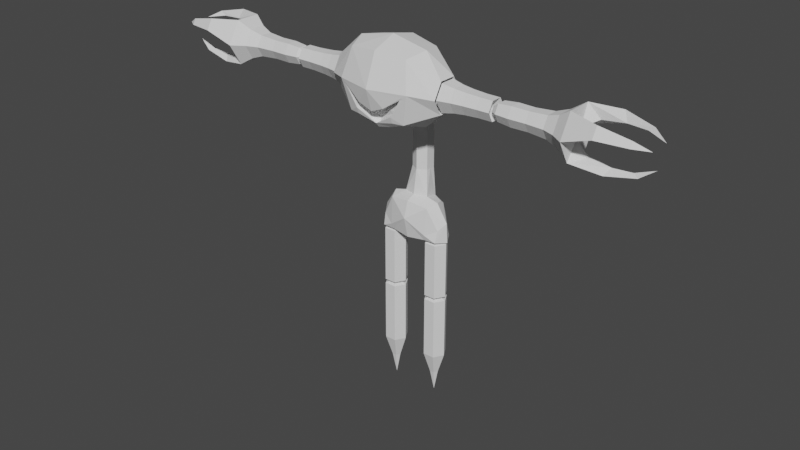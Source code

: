 # Source: Mossling.blend  (saved by Blender 3.5.10; exported with 4.5.12 LTS)
import bpy
from mathutils import Matrix  # noqa: F401  (used for matrix-valued properties, if any)

bpy.ops.wm.read_factory_settings(use_empty=True)
scene = bpy.context.scene
scene.name = 'Scene'

# ---- collections
col_collection = bpy.data.collections.new('Collection'); scene.collection.children.link(col_collection)
col_collection_2 = bpy.data.collections.new('Collection 2'); scene.collection.children.link(col_collection_2)

# ---- world
world_world = bpy.data.worlds.new('World'); scene.world = world_world
world_world.use_nodes = True; world_world.node_tree.nodes.clear()
_N = world_world.node_tree.nodes; _L = world_world.node_tree.links
n0 = _N.new('ShaderNodeOutputWorld'); n0.name = 'World Output'; n0.location = (300, 300)
n1 = _N.new('ShaderNodeBackground'); n1.name = 'Background'; n1.location = (10, 300)
n1.inputs[0].default_value = (0.05088, 0.05088, 0.05088, 1.0)
_L.new(n1.outputs[0], n0.inputs[0])
n0.is_active_output = True
world_world.color = (0.05088, 0.05088, 0.05088)
world_world.use_sun_shadow = False
world_world.sun_shadow_jitter_overblur = 0.0

# ---- lights
light_light = bpy.data.lights.new('Light', 'POINT')
light_light.transmission_factor = 0.0
light_light.energy = 1000.0
light_light.shadow_soft_size = 0.1
light_light.shadow_maximum_resolution = 0.006
light_light.use_absolute_resolution = True
light_light_001 = bpy.data.lights.new('Light.001', 'POINT')
light_light_001.transmission_factor = 0.0
light_light_001.energy = 1000.0
light_light_001.shadow_soft_size = 0.1
light_light_001.shadow_maximum_resolution = 0.006
light_light_001.use_absolute_resolution = True
light_light_002 = bpy.data.lights.new('Light.002', 'POINT')
light_light_002.transmission_factor = 0.0
light_light_002.energy = 1000.0
light_light_002.shadow_soft_size = 0.1
light_light_002.shadow_maximum_resolution = 0.006
light_light_002.use_absolute_resolution = True

# ---- meshes
me_mossling = bpy.data.meshes.new('Mossling')
me_mossling.from_pydata([(0.0, 0.6645, 0.009902), (7.34e-19, 0.6521, 0.05953), (0.0, 0.8226, 0.005851), (-1.716e-18, 0.8359, 0.06484), (0.0, 0.7455, 0.1468), (-8.207e-19, 0.8155, 0.1198), (0.0, 0.4732, 0.0009917), (0.0, 0.4621, -0.05463), (0.0, 0.721, -0.0458), (0.0, 0.6713, -0.05244), (0.0, 0.5277, -0.05244), (0.0, 0.5277, -0.007897), (0.0, 0.5518, -0.05244), (0.0, 0.5518, -0.007897), (0.0, 0.5756, -0.05244), (0.0, 0.5756, -0.007897), (0.0, 0.6114, -0.05244), (0.0, 0.6114, -0.007897), (0.0, 0.6492, -0.05244), (0.0, 0.6492, -0.0005485), (1.636e-19, 0.6688, 0.1186), (0.0, 0.697, 0.1315), (0.0, 0.6788, 0.1014), (0.0, 0.7055, 0.104), (0.08108, 0.6645, 0.06585), (0.06651, 0.679, 0.01663), (0.02186, 0.725, -0.0348), (0.01929, 0.6713, -0.0413), (0.01929, 0.6645, -0.01903), (0.06651, 0.8121, 0.01663), (0.08108, 0.8189, 0.06484), (0.03064, 0.6653, 0.1093), (0.06651, 0.679, 0.1151), (0.08108, 0.7455, 0.1259), (0.0302, 0.7094, 0.1329), (0.06651, 0.8084, 0.109), (0.04247, 0.6792, 0.1205), (0.08108, 0.7455, 0.005851), (0.04275, 0.6924, 0.1249), (0.02797, 0.4724, -0.00875), (0.02295, 0.4621, -0.04355), (0.1273, 0.7715, 0.03987), (0.1273, 0.738, 0.02049), (0.1273, 0.7715, 0.07862), (0.1273, 0.738, 0.098), (0.1273, 0.7044, 0.07862), (0.1273, 0.7044, 0.03987), (0.01929, 0.5277, -0.01903), (0.01929, 0.5277, -0.0413), (0.01929, 0.5518, -0.01903), (0.01929, 0.5518, -0.0413), (0.01929, 0.5756, -0.01903), (0.01929, 0.5756, -0.0413), (0.01929, 0.6114, -0.01903), (0.01929, 0.6114, -0.0413), (0.01929, 0.6492, -0.01903), (0.01929, 0.6492, -0.0413), (0.01929, 0.5756, -0.03017), (0.01929, 0.6492, -0.03017), (0.01929, 0.5277, -0.03017), (0.07091, 0.7392, 0.1273), (0.07342, 0.7355, 0.1257), (0.06587, 0.7328, 0.1266), (0.0402, 0.714, 0.1129), (0.06237, 0.7281, 0.1184), (0.04578, 0.6991, 0.1162), (-8.463e-11, 0.7023, 0.1311), (-8.463e-11, 0.7088, 0.1037), (0.0302, 0.7147, 0.1326), (0.06587, 0.7367, 0.1262), (0.0402, 0.7173, 0.1126), (0.06237, 0.7314, 0.118), (6.548e-11, 0.6659, 0.1069), (0.04275, 0.6928, 0.119), (-8.229e-19, 0.6638, 0.1131), (1.39e-19, 0.6589, 0.1101), (0.1073, 0.738, 0.05925), (0.1148, 0.738, 0.09069), (0.1148, 0.7652, 0.04352), (0.1148, 0.7107, 0.04352), (0.1148, 0.738, 0.0278), (0.1148, 0.7652, 0.07497), (0.1148, 0.7107, 0.07497)], [], [(38, 32, 61), (23, 63, 70, 67), (64, 62, 69, 71), (25, 26, 37), (0, 28, 25), (2, 26, 8), (29, 26, 2), (37, 26, 29), (36, 31, 32), (36, 32, 38), (27, 25, 28), (45, 24, 46), (35, 43, 30), (35, 33, 44), (29, 30, 41), (32, 24, 45), (25, 46, 24), (29, 42, 37), (44, 43, 35), (41, 30, 43), (26, 25, 27), (41, 42, 29), (37, 42, 46), (37, 46, 25), (44, 33, 45), (33, 32, 45), (39, 40, 59), (48, 59, 40), (39, 59, 47), (48, 50, 59), (49, 59, 50), (47, 59, 49), (49, 50, 57), (54, 53, 57), (54, 58, 53), (28, 58, 27), (54, 56, 58), (58, 55, 53), (58, 28, 55), (27, 58, 56), (55, 28, 19), (28, 0, 19), (0, 25, 1), (31, 1, 32), (1, 24, 32), (25, 24, 1), (17, 53, 19), (19, 53, 55), (53, 17, 15), (15, 51, 53), (15, 49, 51), (13, 49, 15), (49, 13, 11), (47, 49, 11), (11, 39, 47), (6, 39, 11), (57, 53, 51), (57, 51, 49), (52, 54, 57), (52, 57, 50), (8, 26, 9), (27, 9, 26), (27, 56, 9), (56, 18, 9), (18, 56, 16), (54, 16, 56), (16, 54, 52), (52, 14, 16), (52, 12, 14), (50, 12, 52), (12, 50, 48), (10, 12, 48), (10, 48, 7), (40, 7, 48), (30, 29, 3), (3, 29, 2), (5, 35, 3), (30, 3, 35), (5, 4, 35), (33, 35, 4), (33, 61, 32), (36, 20, 31), (38, 20, 36), (60, 61, 33), (60, 34, 62), (60, 62, 61), (61, 62, 38), (34, 4, 21), (62, 34, 68, 69), (64, 63, 65), (63, 64, 71, 70), (63, 23, 65), (65, 23, 22), (71, 68, 70), (69, 68, 71), (67, 70, 66), (68, 66, 70), (34, 21, 66, 68), (65, 73, 64), (22, 72, 65), (38, 62, 64, 73), (73, 65, 72), (20, 75, 31), (72, 74, 73), (74, 20, 73), (38, 73, 20), (31, 75, 1), (33, 4, 60), (34, 60, 4), (76, 82, 79), (80, 76, 79), (80, 78, 76), (81, 76, 78), (81, 77, 76), (82, 76, 77), (82, 77, 45), (44, 45, 77), (44, 77, 81), (44, 81, 43), (81, 78, 43), (43, 78, 41), (78, 80, 41), (41, 80, 42), (80, 79, 42), (46, 42, 79), (79, 82, 46), (46, 82, 45)])
_uv = me_mossling.uv_layers.new(name='UVMap')
_uv.uv.foreach_set('vector', [0.9098, 0.9674, 0.4756, 0.7255, 0.4557, 0.849, 0.0, 0.0, 0.4392, 0.3772, 0.4392, 0.3772, 0.0, 0.0, 0.0, 0.0, 0.0, 0.0, 0.0, 0.0, 0.0, 0.0, 0.453, 0.8038, 0.453, 0.7108, 0.3865, 0.763, 0.9628, 0.09994, 0.9358, 0.1224, 0.9628, 0.1779, 0.4154, 0.4391, 0.9422, 0.6381, 0.9422, 0.6629, 0.3416, 0.4644, 0.4154, 0.5654, 0.4154, 0.4391, 0.7512, 0.4309, 0.8031, 0.4977, 0.8031, 0.3726, 0.4821, 0.303, 0.4961, 0.3228, 0.4961, 0.2788, 0.4755, 0.6977, 0.4756, 0.7255, 0.4944, 0.6966, 0.1667, 1.0, 0.9628, 0.1779, 0.3333, 1.0, 0.0, 0.0, 0.5667, 0.7611, 0.0, 0.0, 0.01956, 0.6585, 0.0, 0.0, 0.07917, 0.6681, 0.0, 0.0, 0.09893, 0.4748, 0.0, 0.0, 0.0, 0.0, 0.1742, 0.5705, 0.0, 0.0, 0.4756, 0.7255, 0.8386, 0.6901, 0.0, 0.0, 0.5829, 0.7029, 0.0, 0.0, 0.5667, 0.7611, 0.1146, 0.5801, 0.0, 0.0, 0.7512, 0.4309, -8.941e-08, 0.5, 0.1667, 0.5, 0.01956, 0.6585, 0.0, 0.0, 0.07917, 0.6681, 0.0, 0.0, 0.453, 0.7108, 0.453, 0.8038, 0.1667, 1.0, 0.3333, 0.5, 0.5, 0.5, 0.1146, 0.5801, 0.7512, 0.4309, 0.5, 0.5, 0.6667, 0.5, 0.7512, 0.4309, 0.6667, 0.5, 0.5829, 0.7029, 1.0, 0.5, 0.09893, 0.4748, 0.8333, 0.5, 0.09893, 0.4748, 0.4756, 0.7255, 0.8333, 0.5, 0.0, 0.0, 0.0, 0.0, 0.0, 0.0, 0.0, 0.0, 0.0, 0.0, 0.0, 0.0, 0.0, 0.0, 0.0, 0.0, 0.0, 0.0, 0.0, 0.0, 0.0, 0.0, 0.0, 0.0, 0.0, 0.0, 0.0, 0.0, 0.0, 0.0, 0.0, 0.0, 0.0, 0.0, 0.0, 0.0, 0.0, 0.0, 0.0, 0.0, 0.0, 0.0, 0.0, 0.0, 0.0, 0.0, 0.0, 0.0, 0.0, 0.0, 0.0, 0.0, 0.0, 0.0, 0.3333, 1.0, 0.0, 0.0, 0.1667, 1.0, 0.0, 0.0, 0.0, 0.0, 0.0, 0.0, 0.0, 0.0, 0.0, 0.0, 0.0, 0.0, 0.0, 0.0, 0.3333, 1.0, 0.0, 0.0, 0.1667, 1.0, 0.0, 0.0, 0.0, 0.0, 0.0, 0.0, 0.3333, 1.0, 0.0, 0.0, 0.3333, 1.0, 0.9628, 0.09994, 0.0, 0.0, 0.9628, 0.09994, 0.9628, 0.1779, 0.0, 0.0, 0.4961, 0.3228, 0.8644, 0.3018, 0.4961, 0.2788, 0.8644, 0.3018, 0.8386, 0.6901, 0.4961, 0.2788, 0.9628, 0.1779, 0.8386, 0.6901, 0.0, 0.0, 0.0, 0.0, 0.0, 0.0, 0.0, 0.0, 0.0, 0.0, 0.0, 0.0, 0.0, 0.0, 0.0, 0.0, 0.0, 0.0, 0.0, 0.0, 0.0, 0.0, 0.0, 0.0, 0.0, 0.0, 0.0, 0.0, 0.0, 0.0, 0.0, 0.0, 0.0, 0.0, 0.0, 0.0, 0.0, 0.0, 0.0, 0.0, 0.0, 0.0, 0.0, 0.0, 0.0, 0.0, 0.0, 0.0, 0.0, 0.0, 0.0, 0.0, 0.0, 0.0, 0.0, 0.0, 0.0, 0.0, 0.0, 0.0, 0.0, 0.0, 0.0, 0.0, 0.0, 0.0, 0.0, 0.0, 0.0, 0.0, 0.0, 0.0, 0.0, 0.0, 0.0, 0.0, 0.0, 0.0, 0.0, 0.0, 0.0, 0.0, 0.0, 0.0, 0.0, 0.0, 0.9422, 0.6629, 0.9422, 0.6381, 0.0, 0.0, 0.1667, 1.0, 0.0, 0.0, 0.9422, 0.6381, 0.1667, 1.0, 0.0, 0.0, 0.0, 0.0, 0.0, 0.0, 0.0, 0.0, 0.0, 0.0, 0.0, 0.0, 0.0, 0.0, 0.0, 0.0, 0.0, 0.0, 0.0, 0.0, 0.0, 0.0, 0.0, 0.0, 0.0, 0.0, 0.0, 0.0, 0.0, 0.0, 0.0, 0.0, 0.0, 0.0, 0.0, 0.0, 0.0, 0.0, 0.0, 0.0, 0.0, 0.0, 0.0, 0.0, 0.0, 0.0, 0.0, 0.0, 0.0, 0.0, 0.0, 0.0, 0.0, 0.0, 0.0, 0.0, 0.0, 0.0, 0.0, 0.0, 0.0, 0.0, 0.0, 0.0, 0.0, 0.0, 0.0, 0.0, 0.0, 0.0, 0.1742, 0.5705, 0.0, 0.0, 0.0, 0.0, 0.0, 0.0, 0.0, 0.0, 0.4154, 0.4391, 0.0, 0.0, 0.0, 0.0, 0.0, 0.0, 0.07917, 0.6681, 0.0, 0.0, 0.01956, 0.6585, 0.0, 0.0, 0.0, 0.0, 0.0, 0.0, 0.09893, 0.4748, 0.0, 0.0, 0.0, 0.0, 0.09893, 0.4748, 0.4557, 0.849, 0.4756, 0.7255, 0.4821, 0.303, 0.4148, 0.2711, 0.332, 0.2735, 0.4944, 0.6966, 0.4148, 0.2711, 0.4821, 0.303, 0.343, 0.7047, 0.4557, 0.849, 0.09893, 0.4748, 0.343, 0.7047, 0.4392, 0.3772, 0.0, 0.0, 0.343, 0.7047, 0.0, 0.0, 0.4557, 0.849, 0.4557, 0.849, 0.0, 0.0, 0.9098, 0.9674, 0.4392, 0.3772, 0.4911, 0.3847, 0.0, 0.0, 0.0, 0.0, 0.4392, 0.3772, 0.4392, 0.3772, 0.0, 0.0, 0.0, 0.0, 0.4392, 0.3772, 0.9098, 0.9674, 0.4392, 0.3772, 0.0, 0.0, 0.0, 0.0, 0.4392, 0.3772, 0.4392, 0.3772, 0.0, 0.0, 0.9098, 0.9674, 0.9098, 0.9674, 0.0, 0.0, 0.0, 0.0, 0.0, 0.0, 0.4392, 0.3772, 0.4392, 0.3772, 0.0, 0.0, 0.4392, 0.3772, 0.0, 0.0, 0.0, 0.0, 0.4392, 0.3772, 0.0, 0.0, 0.4392, 0.3772, 0.0, 0.0, 0.4392, 0.3772, 0.4392, 0.3772, 0.0, 0.0, 0.0, 0.0, 0.4392, 0.3772, 0.9098, 0.9674, 0.2811, 0.2989, -0.01542, -0.0164, 0.0, 0.0, 0.0, 0.0, 0.9098, 0.9674, 0.9098, 0.9674, 0.0, 0.0, 0.0, 0.0, 0.9098, 0.9674, 0.2811, 0.2989, 0.2811, 0.2989, 0.0, 0.0, 0.4148, 0.2711, 0.0, 0.0, 0.332, 0.2735, 0.0, 0.0, 0.0, 0.0, 0.2811, 0.2989, 0.0, 0.0, 0.0, 0.0, 0.2811, 0.2989, 0.9098, 0.9674, 0.9098, 0.9674, 0.0, 0.0, 0.332, 0.2735, 0.0, 0.0, 0.8644, 0.3018, 0.09893, 0.4748, 0.0, 0.0, 0.343, 0.7047, 0.4392, 0.3772, 0.343, 0.7047, 0.4911, 0.3847, 0.0, 0.0, 0.0, 0.0, 0.0, 0.0, 0.0, 0.0, 0.0, 0.0, 0.0, 0.0, 0.0, 0.0, 0.0, 0.0, 0.0, 0.0, 0.0, 0.0, 0.0, 0.0, 0.0, 0.0, 0.0, 0.0, 0.0, 0.0, 0.0, 0.0, 0.0, 0.0, 0.0, 0.0, 0.0, 0.0, 0.0, 0.0, 0.0, 0.0, 0.0, 0.0, 1.0, 0.5, 0.0, 0.0, 0.0, 0.0, 1.0, 0.5, 0.0, 0.0, 0.0, 0.0, 1.0, 0.5, 0.0, 0.0, 0.1667, 0.5, 0.0, 0.0, 0.0, 0.0, 0.1667, 0.5, 0.1667, 0.5, 0.0, 0.0, 0.0, 0.0, 0.0, 0.0, 0.0, 0.0, 0.0, 0.0, 0.0, 0.0, 0.0, 0.0, 0.5, 0.5, 0.0, 0.0, 0.0, 0.0, 0.5, 0.5, 0.6667, 0.5, 0.5, 0.5, 0.0, 0.0, 0.0, 0.0, 0.0, 0.0, 0.6667, 0.5, 0.6667, 0.5, 0.0, 0.0, 0.0, 0.0])
me_mossling.materials.append(None)
me_mossling.use_remesh_fix_poles = True
me_mossling.use_remesh_preserve_attributes = False
me_mossling.use_mirror_topology = True
me_mossling.update()
me_mossling_001 = bpy.data.meshes.new('Mossling.001')
me_mossling_001.from_pydata([(0.1273, 0.7676, 0.04212), (0.1273, 0.738, 0.02499), (0.1273, 0.7676, 0.07637), (0.1273, 0.738, 0.0935), (0.1273, 0.7083, 0.07637), (0.1273, 0.7083, 0.04212), (0.4118, 0.7386, 0.05925), (0.4118, 0.7386, 0.1155), (0.4118, 0.6899, 0.08739), (0.4118, 0.6899, 0.0311), (0.4118, 0.7386, 0.002954), (0.4118, 0.7874, 0.0311), (0.4118, 0.7874, 0.08739), (0.2507, 0.7202, 0.06953), (0.2507, 0.7558, 0.04896), (0.2507, 0.7558, 0.06953), (0.2507, 0.738, 0.03868), (0.2507, 0.738, 0.07982), (0.2507, 0.7202, 0.04896), (0.1782, 0.7158, 0.07203), (0.1782, 0.7601, 0.04646), (0.1782, 0.7601, 0.07203), (0.1782, 0.738, 0.03368), (0.1782, 0.7158, 0.04646), (0.1782, 0.738, 0.08481), (0.3582, 0.7381, 0.0857), (0.3582, 0.7151, 0.07247), (0.3582, 0.761, 0.04602), (0.3582, 0.761, 0.07247), (0.3582, 0.7381, 0.03279), (0.3582, 0.7151, 0.04602), (0.3845, 0.7382, 0.096), (0.3845, 0.7064, 0.07763), (0.3845, 0.77, 0.04087), (0.3845, 0.77, 0.07763), (0.3845, 0.7382, 0.02249), (0.3845, 0.7064, 0.04087), (0.3177, 0.7179, 0.07081), (0.3177, 0.758, 0.04769), (0.3177, 0.758, 0.07081), (0.3177, 0.738, 0.03613), (0.3177, 0.7179, 0.04769), (0.3177, 0.738, 0.08237), (0.2109, 0.738, 0.08301), (0.2109, 0.7174, 0.07113), (0.2109, 0.7585, 0.04736), (0.2109, 0.7585, 0.07113), (0.2109, 0.738, 0.03548), (0.2109, 0.7174, 0.04736), (0.1546, 0.7135, 0.0734), (0.1546, 0.7625, 0.04509), (0.1546, 0.7625, 0.0734), (0.1546, 0.738, 0.03094), (0.1546, 0.7135, 0.04509), (0.1546, 0.738, 0.08755), (0.2253, 0.738, 0.05925), (0.2804, 0.7174, 0.07113), (0.2804, 0.7585, 0.04736), (0.2804, 0.7585, 0.07113), (0.2804, 0.738, 0.03548), (0.2804, 0.7174, 0.04736), (0.2804, 0.738, 0.08301), (0.1546, 0.7135, 0.05925), (0.1546, 0.7625, 0.05925), (0.2507, 0.7558, 0.05925), (0.2507, 0.7202, 0.05925), (0.3845, 0.77, 0.05925), (0.3845, 0.7064, 0.05925), (0.3177, 0.7179, 0.05925), (0.3177, 0.758, 0.05925), (0.2109, 0.7174, 0.05925), (0.2109, 0.7585, 0.05925), (0.5383, 0.7569, 0.105), (0.5383, 0.6899, 0.06628), (0.5383, 0.6899, 0.05221), (0.5383, 0.7569, 0.01351), (0.5383, 0.7691, 0.02055), (0.5383, 0.7691, 0.09795), (0.5266, 0.7605, 0.02133), (0.5266, 0.7605, 0.09716), (0.5266, 0.6949, 0.05925), (0.4118, 0.7265, 0.05925), (0.4118, 0.7447, 0.04869), (0.4118, 0.7326, 0.0698), (0.4118, 0.7447, 0.0698), (0.4118, 0.7508, 0.05925), (0.4118, 0.7326, 0.04869), (0.4372, 0.7584, 0.02499), (0.4372, 0.6991, 0.05925), (0.4372, 0.7584, 0.0935), (0.5691, 0.711, 0.05925), (0.5691, 0.7525, 0.03529), (0.5691, 0.7525, 0.0832), (0.4751, 0.6786, 0.04585), (0.4751, 0.7599, 0.1195), (0.4751, 0.7831, 0.01236), (0.4751, 0.6786, 0.07264), (0.4751, 0.7599, -0.00104), (0.4751, 0.7831, 0.1061), (0.4846, 0.6923, 0.05925), (0.4846, 0.7618, 0.0191), (0.4846, 0.7618, 0.09939), (0.4751, 0.6786, 0.05925), (0.1148, 0.738, 0.05925), (0.2399, 0.738, 0.08301), (0.2399, 0.7174, 0.07113), (0.2399, 0.7174, 0.04736), (0.2399, 0.738, 0.03548), (0.2399, 0.7585, 0.04736), (0.2399, 0.7585, 0.07113), (0.233, 0.738, 0.07567), (0.233, 0.7237, 0.06746), (0.233, 0.7237, 0.05103), (0.233, 0.738, 0.04282), (0.233, 0.7522, 0.05103), (0.233, 0.7522, 0.06746), (0.2285, 0.738, 0.06932), (0.2285, 0.7292, 0.06428), (0.2285, 0.7292, 0.05421), (0.2285, 0.738, 0.04918), (0.2285, 0.7467, 0.05421), (0.2285, 0.7467, 0.06428), (0.2265, 0.738, 0.06294), (0.2265, 0.7348, 0.06109), (0.2265, 0.7348, 0.0574), (0.2265, 0.738, 0.05555), (0.2265, 0.7412, 0.0574), (0.2265, 0.7412, 0.06109), (0.2327, 0.738, 0.05925), (0.2425, 0.738, 0.07347), (0.2425, 0.7257, 0.06636), (0.2425, 0.7257, 0.05214), (0.2425, 0.738, 0.04503), (0.2425, 0.7503, 0.05214), (0.2425, 0.7503, 0.06636), (0.237, 0.738, 0.06796), (0.237, 0.7304, 0.0636), (0.237, 0.7304, 0.05489), (0.237, 0.738, 0.05053), (0.237, 0.7455, 0.05489), (0.237, 0.7455, 0.0636), (0.2344, 0.738, 0.06244), (0.2344, 0.7352, 0.06084), (0.2344, 0.7352, 0.05765), (0.2344, 0.738, 0.05605), (0.2344, 0.7407, 0.05765), (0.2344, 0.7407, 0.06084)], [(13, 18), (14, 15)], [(11, 85, 82), (85, 12, 84), (11, 12, 85), (5, 62, 4), (0, 2, 63), (51, 63, 2), (4, 62, 49), (53, 62, 5), (0, 63, 50), (49, 62, 19), (23, 19, 62), (53, 23, 62), (20, 63, 21), (50, 63, 20), (21, 63, 51), (71, 109, 108), (71, 20, 21), (46, 71, 21), (46, 109, 71), (20, 71, 45), (108, 45, 71), (48, 70, 23), (23, 70, 19), (19, 70, 44), (44, 70, 105), (106, 105, 70), (48, 106, 70), (15, 58, 64), (58, 57, 64), (14, 64, 57), (24, 43, 21), (21, 43, 46), (51, 54, 21), (54, 24, 21), (2, 54, 51), (3, 54, 2), (46, 43, 109), (43, 104, 109), (15, 17, 58), (17, 61, 58), (61, 42, 58), (58, 42, 39), (39, 42, 28), (42, 25, 28), (25, 31, 28), (28, 31, 34), (34, 31, 12), (7, 12, 31), (49, 54, 4), (4, 54, 3), (49, 19, 54), (54, 19, 24), (19, 43, 24), (44, 43, 19), (44, 105, 43), (43, 105, 104), (13, 56, 17), (17, 56, 61), (42, 61, 56), (37, 42, 56), (37, 26, 42), (42, 26, 25), (26, 31, 25), (32, 31, 26), (32, 8, 31), (7, 31, 8), (65, 60, 56), (13, 65, 56), (60, 65, 18), (56, 68, 37), (60, 68, 56), (68, 60, 41), (41, 30, 68), (30, 26, 68), (37, 68, 26), (30, 67, 26), (26, 67, 32), (36, 67, 30), (36, 9, 67), (8, 67, 9), (32, 67, 8), (50, 52, 0), (50, 20, 52), (20, 22, 52), (22, 20, 47), (45, 47, 20), (45, 108, 47), (47, 108, 107), (14, 57, 16), (16, 57, 59), (59, 57, 40), (38, 40, 57), (38, 27, 40), (27, 29, 40), (29, 27, 35), (33, 35, 27), (33, 11, 35), (10, 35, 11), (1, 0, 52), (5, 52, 53), (1, 52, 5), (22, 23, 52), (53, 52, 23), (23, 47, 48), (47, 23, 22), (48, 47, 106), (107, 106, 47), (18, 16, 60), (59, 60, 16), (59, 40, 60), (60, 40, 41), (41, 40, 30), (29, 30, 40), (29, 35, 30), (30, 35, 36), (36, 35, 9), (9, 35, 10), (39, 69, 58), (58, 69, 57), (57, 69, 38), (38, 69, 27), (28, 27, 69), (39, 28, 69), (66, 27, 28), (27, 66, 33), (34, 66, 28), (34, 12, 66), (11, 66, 12), (33, 66, 11), (80, 73, 90), (79, 77, 92), (73, 74, 90), (82, 85, 6), (85, 84, 6), (83, 6, 84), (81, 6, 83), (81, 86, 6), (82, 6, 86), (8, 81, 83), (84, 7, 83), (7, 8, 83), (9, 86, 81), (82, 86, 10), (10, 86, 9), (11, 82, 87), (12, 89, 84), (84, 89, 7), (73, 102, 74), (8, 9, 102), (82, 10, 87), (81, 88, 9), (8, 88, 81), (74, 80, 90), (76, 78, 91), (77, 72, 92), (78, 75, 91), (75, 76, 91), (72, 79, 92), (7, 101, 94), (89, 101, 7), (89, 12, 101), (98, 101, 12), (79, 101, 77), (77, 101, 98), (79, 72, 101), (94, 101, 72), (96, 99, 8), (88, 8, 99), (88, 99, 9), (9, 99, 93), (93, 99, 74), (80, 74, 99), (80, 99, 73), (96, 73, 99), (100, 76, 95), (11, 100, 95), (87, 100, 11), (76, 100, 78), (10, 97, 100), (87, 10, 100), (75, 100, 97), (75, 78, 100), (98, 12, 94), (12, 7, 94), (98, 94, 77), (94, 72, 77), (102, 96, 8), (102, 73, 96), (74, 102, 93), (102, 9, 93), (11, 95, 97), (10, 11, 97), (75, 97, 76), (76, 97, 95), (0, 103, 2), (0, 1, 103), (5, 103, 1), (5, 4, 103), (3, 103, 4), (2, 103, 3), (55, 122, 123), (55, 123, 124), (55, 124, 125), (55, 125, 126), (55, 126, 127), (55, 127, 122), (106, 112, 105), (112, 106, 113), (107, 113, 106), (113, 107, 114), (108, 114, 107), (114, 108, 115), (108, 109, 115), (115, 109, 110), (109, 104, 110), (111, 110, 104), (104, 105, 111), (111, 105, 112), (112, 118, 111), (118, 112, 119), (113, 119, 112), (119, 113, 120), (114, 120, 113), (120, 114, 121), (114, 115, 121), (121, 115, 116), (115, 110, 116), (117, 116, 110), (110, 111, 117), (117, 111, 118), (118, 124, 117), (124, 118, 125), (119, 125, 118), (125, 119, 126), (120, 126, 119), (126, 120, 127), (121, 127, 120), (127, 121, 122), (121, 116, 122), (123, 122, 116), (116, 117, 123), (123, 117, 124), (128, 142, 141), (128, 143, 142), (128, 144, 143), (128, 145, 144), (128, 146, 145), (128, 141, 146), (65, 13, 131), (131, 132, 18), (16, 18, 132), (132, 133, 16), (14, 16, 133), (133, 134, 14), (14, 134, 64), (134, 129, 15), (15, 129, 17), (130, 17, 129), (17, 130, 13), (130, 131, 13), (131, 130, 137), (137, 138, 131), (132, 131, 138), (138, 139, 132), (133, 132, 139), (139, 140, 133), (133, 140, 134), (140, 135, 134), (134, 135, 129), (136, 129, 135), (129, 136, 130), (136, 137, 130), (137, 136, 143), (143, 144, 137), (138, 137, 144), (144, 145, 138), (139, 138, 145), (145, 146, 139), (140, 139, 146), (146, 141, 140), (140, 141, 135), (142, 135, 141), (135, 142, 136), (142, 143, 136), (15, 64, 134), (18, 65, 131)])
_uv = me_mossling_001.uv_layers.new(name='UVMap')
_uv.uv.foreach_set('vector', [0.04215, 0.13, 0.0, 0.0, 0.0, 0.0, 0.0, 0.0, 0.0, 0.0, 0.0, 0.0, 0.04215, 0.13, 0.0, 0.0, 0.0, 0.0, 0.0, 0.0, 0.0, 0.0, 0.0, 0.0, 0.0, 0.0, 0.0, 0.0, 0.0, 0.0, 0.0, 0.0, 0.0, 0.0, 0.0, 0.0, 0.0, 0.0, 0.0, 0.0, 0.0, 0.0, 0.0, 0.0, 0.0, 0.0, 0.0, 0.0, 0.0, 0.0, 0.0, 0.0, 0.0, 0.0, 0.0, 0.0, 0.0, 0.0, 0.0, 0.0, 0.0, 0.0, 0.0, 0.0, 0.0, 0.0, 0.0, 0.0, 0.0, 0.0, 0.0, 0.0, 0.0, 0.0, 0.0, 0.0, 0.0, 0.0, 0.0, 0.0, 0.0, 0.0, 0.0, 0.0, 0.0, 0.0, 0.0, 0.0, 0.0, 0.0, 0.0, 0.0, 0.0, 0.0, 0.0, 0.0, 0.0, 0.0, 0.0, 0.0, 0.0, 0.0, 0.0, 0.0, 0.0, 0.0, 0.0, 0.0, 0.0, 0.0, 0.0, 0.0, 0.0, 0.0, 0.0, 0.0, 0.0, 0.0, 0.0, 0.0, 0.0, 0.0, 0.0, 0.0, 0.0, 0.0, 0.0, 0.0, 0.0, 0.0, 0.0, 0.0, 0.0, 0.0, 0.0, 0.0, 0.0, 0.0, 0.0, 0.0, 0.0, 0.0, 0.0, 0.0, 0.0, 0.0, 0.0, 0.0, 0.0, 0.0, 0.0, 0.0, 0.0, 0.0, 0.0, 0.0, 0.0, 0.0, 0.0, 0.0, 0.0, 0.0, 0.0, 0.0, 0.0, 0.0, 0.0, 0.0, 0.0, 0.0, 0.0, 0.0, 0.0, 0.0, 0.0, 0.0, 0.0, 0.0, 0.0, 0.0, 0.0, 0.0, 0.0, 0.0, 0.0, 0.0, 0.0, 0.0, 0.0, 0.0, 0.0, 0.0, 0.0, 0.0, 0.0, 0.0, 0.0, 0.0, 0.0, 0.0, 0.0, 0.0, 0.0, 0.0, 0.0, 0.0, 0.0, 0.0, 0.0, 0.0, -8.941e-08, 0.5, 0.0, 0.0, 0.0, 0.0, 0.0, 0.0, 0.0, 0.0, 0.0, 0.0, 0.0, 0.0, 0.0, 0.0, 0.0, 0.0, 0.0, 0.0, 0.0, 0.0, 0.0, 0.0, 0.0, 0.0, 0.0, 0.0, 0.0, 0.0, 0.0, 0.0, 0.0, 0.0, 0.0, 0.0, 0.0, 0.0, 0.0, 0.0, 0.0, 0.0, 0.0, 0.0, 0.0, 0.0, 0.0, 0.0, 0.0, 0.0, 0.0, 0.0, 0.0, 0.0, 0.0, 0.0, 0.0, 0.0, 0.0, 0.0, 0.0, 0.0, 0.0, 0.0, 0.0, 0.0, 0.0, 0.0, 0.0, 0.0, 0.0, 0.0, 0.25, 0.49, 0.0, 0.0, 0.0, 0.0, 0.0, 0.0, 0.0, 0.0, 0.0, 0.0, 0.0, 0.0, 0.0, 0.0, -8.941e-08, 0.5, 0.0, 0.0, 0.0, 0.0, 0.0, 0.0, 0.0, 0.0, 0.0, 0.0, 0.0, 0.0, 0.0, 0.0, 0.0, 0.0, 0.0, 0.0, 0.0, 0.0, 0.0, 0.0, 0.0, 0.0, 0.0, 0.0, 0.0, 0.0, 0.0, 0.0, 0.0, 0.0, 0.0, 0.0, 0.0, 0.0, 0.0, 0.0, 0.0, 0.0, 0.0, 0.0, 0.0, 0.0, 0.0, 0.0, 0.0, 0.0, 0.0, 0.0, 0.0, 0.0, 0.0, 0.0, 0.0, 0.0, 0.0, 0.0, 0.0, 0.0, 0.0, 0.0, 0.0, 0.0, 0.0, 0.0, 0.0, 0.0, 0.0, 0.0, 0.0, 0.0, 0.0, 0.0, 0.0, 0.0, 0.0, 0.0, 0.0, 0.0, 0.0, 0.0, 0.0, 0.0, 0.0, 0.0, 0.0, 0.0, 0.0, 0.0, 0.25, 0.49, 0.0, 0.0, 0.0, 0.0, 0.0, 0.0, 0.0, 0.0, 0.0, 0.0, 0.0, 0.0, 0.0, 0.0, 0.0, 0.0, 0.0, 0.0, 0.0, 0.0, 0.0, 0.0, 0.0, 0.0, 0.0, 0.0, 0.0, 0.0, 0.0, 0.0, 0.0, 0.0, 0.0, 0.0, 0.0, 0.0, 0.0, 0.0, 0.0, 0.0, 0.0, 0.0, 0.0, 0.0, 0.0, 0.0, 0.0, 0.0, 0.0, 0.0, 0.0, 0.0, 0.0, 0.0, 0.0, 0.0, 0.0, 0.0, 0.0, 0.0, 0.0, 0.0, 0.0, 0.0, 0.0, 0.0, 0.0, 0.0, 0.0, 0.0, 0.0, 0.0, 0.0, 0.0, 0.0, 0.0, 0.0, 0.0, 0.0, 0.0, 0.0, 0.0, 0.4578, 0.37, 0.0, 0.0, 0.0, 0.0, 0.0, 0.0, 0.0, 0.0, 0.4578, 0.37, 0.0, 0.0, 0.0, 0.0, 0.0, 0.0, 0.0, 0.0, 0.0, 0.0, 0.0, 0.0, 0.0, 0.0, 0.0, 0.0, 0.0, 0.0, 0.0, 0.0, 0.0, 0.0, 0.0, 0.0, 0.0, 0.0, 0.0, 0.0, 0.0, 0.0, 0.0, 0.0, 0.0, 0.0, 0.0, 0.0, 0.0, 0.0, 0.0, 0.0, 0.0, 0.0, 0.0, 0.0, 0.0, 0.0, 0.0, 0.0, 0.0, 0.0, 0.0, 0.0, 0.0, 0.0, 0.0, 0.0, 0.0, 0.0, 0.0, 0.0, 0.0, 0.0, 0.0, 0.0, 0.0, 0.0, 0.0, 0.0, 0.0, 0.0, 0.0, 0.0, 0.0, 0.0, 0.0, 0.0, 0.0, 0.0, 0.0, 0.0, 0.0, 0.0, 0.0, 0.0, 0.0, 0.0, 0.0, 0.0, 0.0, 0.0, 0.0, 0.0, 0.0, 0.0, 0.0, 0.0, 0.25, 0.01, 0.0, 0.0, 0.0, 0.0, 0.5, 0.5, 0.0, 0.0, 0.0, 0.0, 0.0, 0.0, 0.0, 0.0, 0.0, 0.0, 0.5, 0.5, 0.0, 0.0, 0.0, 0.0, 0.0, 0.0, 0.0, 0.0, 0.0, 0.0, 0.0, 0.0, 0.0, 0.0, 0.0, 0.0, 0.0, 0.0, 0.0, 0.0, 0.0, 0.0, 0.0, 0.0, 0.0, 0.0, 0.0, 0.0, 0.0, 0.0, 0.0, 0.0, 0.0, 0.0, 0.0, 0.0, 0.0, 0.0, 0.0, 0.0, 0.0, 0.0, 0.0, 0.0, 0.0, 0.0, 0.0, 0.0, 0.0, 0.0, 0.0, 0.0, 0.0, 0.0, 0.0, 0.0, 0.0, 0.0, 0.0, 0.0, 0.0, 0.0, 0.0, 0.0, 0.0, 0.0, 0.0, 0.0, 0.0, 0.0, 0.0, 0.0, 0.0, 0.0, 0.0, 0.0, 0.0, 0.0, 0.0, 0.0, 0.0, 0.0, 0.0, 0.0, 0.0, 0.0, 0.0, 0.0, 0.0, 0.0, 0.0, 0.0, 0.0, 0.0, 0.0, 0.0, 0.0, 0.0, 0.25, 0.01, 0.0, 0.0, 0.0, 0.0, 0.0, 0.0, 0.0, 0.0, 0.0, 0.0, 0.0, 0.0, 0.0, 0.0, 0.0, 0.0, 0.0, 0.0, 0.0, 0.0, 0.0, 0.0, 0.0, 0.0, 0.0, 0.0, 0.0, 0.0, 0.0, 0.0, 0.0, 0.0, 0.0, 0.0, 0.0, 0.0, 0.0, 0.0, 0.0, 0.0, 0.0, 0.0, 0.0, 0.0, 0.0, 0.0, 0.0, 0.0, 0.0, 0.0, 0.0, 0.0, 0.0, 0.0, 0.0, 0.0, 0.0, 0.0, 0.0, 0.0, 0.04215, 0.13, 0.0, 0.0, 0.0, 0.0, 0.0, 0.0, 0.0, 0.0, 0.04215, 0.13, 0.0, 0.0, 0.0, 0.0, 0.0, 0.0, 0.0, 0.0, 0.0, 0.0, 0.0, 0.0, 0.0, 0.0, 0.0, 0.0, 0.0, 0.0, 0.0, 0.0, 0.0, 0.0, 0.0, 0.0, 0.0, 0.0, 0.0, 0.0, 0.0, 0.0, 0.0, 0.0, 0.0, 0.0, 0.0, 0.0, 0.0, 0.0, 0.0, 0.0, 0.0, 0.0, 0.0, 0.0, 0.0, 0.0, 0.0, 0.0, 0.0, 0.0, 0.0, 0.0, 0.0, 0.0, 0.0, 0.0, 0.0, 0.0, 0.0, 0.0, 0.0, 0.0, 0.0, 0.0, 0.0, 0.0, 0.0, 0.0, 0.0, 0.0, 0.0, 0.0, 0.0, 0.0, 0.0, 0.0, 0.0, 0.0, 0.0, 0.0, 0.0, 0.0, 0.0, 0.0, 0.0, 0.0, 0.0, 0.0, 0.0, 0.0, 0.04215, 0.13, 0.0, 0.0, 0.0, 0.0, 0.0, 0.0, 0.0, 0.0, 0.0, 0.0, 0.0, 0.0, 0.0, 0.0, 0.0, 0.0, 0.0, 0.0, 0.0, 0.0, 0.0, 0.0, 0.0, 0.0, 0.0, 0.0, 0.0, 0.0, 0.0, 0.0, 0.0, 0.0, 0.0, 0.0, 0.0, 0.0, 0.0, 0.0, 0.0, 0.0, 0.0, 0.0, 0.0, 0.0, 0.0, 0.0, 0.0, 0.0, 0.0, 0.0, 0.0, 0.0, 0.0, 0.0, 0.0, 0.0, 0.0, 0.0, 0.0, 0.0, 0.0, 0.0, 0.0, 0.0, 0.0, 0.0, 0.0, 0.0, 0.0, 0.0, 0.0, 0.0, 0.0, 0.0, 0.0, 0.0, 0.0, 0.0, 0.0, 0.0, 0.0, 0.0, 0.0, 0.0, 0.0, 0.0, 0.0, 0.0, 0.0, 0.0, 0.0, 0.0, 0.0, 0.0, 0.0, 0.0, 0.0, 0.0, 0.0, 0.0, 0.0, 0.0, 0.0, 0.0, 0.0, 0.0, 0.0, 0.0, 0.0, 0.0, 0.0, 0.0, 0.0, 0.0, 0.0, 0.0, 0.0, 0.0, 0.0, 0.0, 0.0, 0.0, 0.0, 0.0, 0.0, 0.0, 0.0, 0.0, 0.0, 0.0, 0.0, 0.0, 0.0, 0.0, 0.0, 0.0, 0.0, 0.0, 0.0, 0.0, 0.0, 0.0, 0.0, 0.0, 0.0, 0.0, 0.0, 0.0, 0.0, 0.0, 0.0, 0.0, 0.0, 0.0, 0.0, 0.0, 0.0, 0.0, 0.0, 0.0, 0.0, 0.0, 0.0, 0.0, 0.0, 0.0, 0.0, 0.0, 0.0, 0.0, 0.0, 0.0, 0.0, 0.0, 0.0, 0.0, 0.0, 0.0, 0.0, 0.0, 0.0, 0.0, 0.02108, 0.065, 0.04215, 0.13, 0.0, 0.0, 0.02108, 0.065, 0.0, 0.0, 0.0, 0.0, 0.04215, 0.13, 0.0, 0.0, 0.0, 0.0, 0.0, 0.0, 0.0, 0.0, 0.0, 0.0, 0.0, 0.0, 0.0, 0.0, 0.0, 0.0, 0.0, 0.0, 0.0, 0.0, 0.0, 0.0, 0.0, 0.0, 0.0, 0.0, 0.0, 0.0, 0.0, 0.0, 0.0, 0.0, 0.0, 0.0, 0.0, 0.0, 0.0, 0.0, 0.0, 0.0, 0.0, 0.0, 0.0, 0.0, 0.0, 0.0, 0.0, 0.0, 0.0, 0.0, 0.0, 0.0, 0.0, 0.0, 0.0, 0.0, 0.0, 0.0, 0.0, 0.0, 0.0, 0.0, 0.0, 0.0, 0.0, 0.0, 0.0, 0.0, 0.0, 0.0, 0.0, 0.0, 0.0, 0.0, 0.0, 0.0, 0.0, 0.0, 0.04215, 0.13, 0.01581, 0.04875, 0.0, 0.0, 0.0, 0.0, 0.04215, 0.13, 0.0, 0.0, 0.0, 0.0, 0.0, 0.0, 0.0, 0.0, 0.0, 0.0, 0.005269, 0.01625, 0.02108, 0.065, 0.0, 0.0, 0.0, 0.0, 0.0, 0.0, 0.0, 0.0, 0.5, 0.5, 0.0, 0.0, 0.0, 0.0, 0.0, 0.0, 0.5, 0.5, 0.0, 0.0, 0.0, 0.0, 0.0, 0.0, -8.941e-08, 0.5, 0.0, 0.0, 0.0, 0.0, 0.0, 0.0, 0.0, 0.0, -8.941e-08, 0.5, 0.0, 0.0, 0.0, 0.0, 0.0, 0.0, 0.0, 0.0, 0.0, 0.0, 0.0, 0.0, 0.0, 0.0, 0.0, 0.0, 0.0, 0.0, 0.0, 0.0, 0.0, 0.0, 0.0, 0.0, 0.0, 0.0, 0.0, 0.0, 0.0, 0.0, 0.0, 0.0, 0.0, 0.0, 0.0, 0.0, 0.0, 0.0, 0.0, 0.0, 0.0, 0.0, 0.0, 0.0, 0.0, 0.0, 0.0, 0.0, 0.0, 0.0, 0.0, 0.0, 0.0, 0.0, 0.0, 0.0, 0.0, 0.0, 0.0, 0.0, 0.0, 0.0, 0.0, 0.0, 0.0, 0.0, 0.0, 0.0, 0.0, 0.0, 0.0, 0.0, 0.0, 0.0, 0.0, 0.0, 0.0, 0.0, 0.0, 0.0, 0.0, 0.0, 0.0, 0.0, 0.0, 0.0, 0.0, 0.0, 0.0, 0.0, 0.0, 0.0, 0.0, 0.0, 0.0, 0.0, 0.0, 0.0, 0.0, 0.0, 0.0, 0.0, 0.0, 0.0, 0.0, 0.0, 0.0, 0.0, 0.0, 0.0, 0.0, 0.0, 0.0, 0.0, 0.0, 0.0, 0.0, 0.0, 0.0, 0.0, 0.0, 0.0, 0.0, 0.0, 0.0, 0.0, 0.0, 0.0, 0.0, 0.0, 0.0, 0.0, 0.0, 0.0, 0.0, 0.0, 0.0, 0.0, 0.0, 0.0, 0.0, 0.0, 0.0, 0.0, 0.0, 0.0, 0.0, 0.0, 0.0, 0.0, 0.0, 0.0, 0.0, 0.0, 0.0, 0.0, 0.0, 0.0, 0.0, 0.0, 0.0, 0.0, 0.0, 0.0, 0.0, 0.0, 0.0, 0.0, 0.0, 0.0, 0.0, 0.0, 0.0, 0.0, 0.0, 0.0, 0.0, 0.0, 0.0, 0.0, 0.0, 0.0, 0.0, 0.0, 0.0, 0.0, 0.0, 0.0, 0.0, 0.0, 0.0, 0.0, 0.0, 0.0, 0.0, 0.0, 0.0, 0.0, 0.0, 0.0, 0.0, 0.0, 0.0, 0.0, 0.0, 0.0, 0.0, 0.0, 0.0, 0.0, 0.0, 0.0, 0.0, 0.0, 0.0, 0.0, 0.0, 0.0, 0.0, 0.0, 0.0, 0.0, 0.0, 0.0, 0.0, 0.0, 0.0, 0.0, 0.0, 0.0, 0.0, 0.0, 0.0, 0.0, 0.0, 0.0, 0.0, 0.0, 0.0, 0.0, 0.0, 0.0, 0.0, 0.0, 0.0, 0.0, 0.0, 0.0, 0.0, 0.0, 0.0, 0.0, 0.0, 0.0, 0.0, 0.0, 0.0, 0.0, 0.0, 0.0, 0.0, 0.0, 0.0, 0.0, 0.0, 0.0, 0.0, 0.0, 0.0, 0.0, 0.0, 0.0, 0.0, 0.0, 0.0, 0.0, 0.0, 0.0, 0.0, 0.0, 0.0, 0.0, 0.0, 0.0, 0.0, 0.0, 0.0, 0.0, 0.0, 0.0, 0.0, 0.0, 0.0, 0.0, 0.0, 0.0, 0.0, 0.0, 0.0, 0.0, 0.0, 0.0, 0.0, 0.0, 0.0, 0.0, 0.0, 0.0, 0.0, 0.0, 0.0, 0.0, 0.0, 0.0, 0.0, 0.0, 0.0, 0.0, 0.0, 0.0, 0.0, 0.0, 0.0, 0.0, 0.0, 0.0, 0.0, 0.0, 0.0, 0.0, 0.0, 0.0, 0.0, 0.0, 0.0, 0.0, 0.0, 0.0, 0.0, 0.0, 0.0, 0.0, 0.0, 0.0, 0.0, 0.0, 0.0, 0.0, 0.0, 0.0, 0.0, 0.0, 0.0, 0.0, 0.0, 0.0, 0.0, 0.0, 0.0, 0.0, 0.0, 0.0, 0.0, 0.0, 0.0, 0.0, 0.0, 0.0, 0.0, 0.0, 0.0, 0.0, 0.0, 0.0, 0.0, 0.0, 0.0, 0.0, 0.0, 0.0, 0.0, 0.0, 0.0, 0.0, 0.0, 0.0, 0.0, 0.0, 0.0, 0.0, 0.0, 0.0, 0.0, 0.0, 0.0, 0.0, 0.0, 0.0, 0.0, 0.0, 0.0, 0.0, 0.0, 0.0, 0.0, 0.0, 0.0, 0.0, 0.0, 0.0, 0.0, 0.0, 0.0, 0.0, 0.0, 0.0, 0.0, 0.0, 0.0, 0.0, 0.0, 0.0, 0.0, 0.0, 0.0, 0.0, 0.0, 0.0, 0.0, 0.0, 0.0, 0.0, 0.0, 0.0, 0.0, 0.0, 0.0, 0.0, 0.0, 0.0, 0.0, 0.0, 0.0, 0.0, 0.0, 0.0, 0.0, 0.0, 0.0, 0.0, 0.0, 0.0, 0.0, 0.0, 0.0, 0.0, 0.0, 0.0, 0.0, 0.0, 0.0, 0.0, 0.0, 0.0, 0.0, 0.0, 0.0, 0.0, 0.0, 0.0, 0.0, 0.0, 0.0, 0.0, 0.0, 0.0, 0.0, 0.0, 0.0, 0.0, 0.0, 0.0, 0.0, 0.0, 0.0, 0.0, 0.0, 0.0, 0.0, 0.0, 0.0, 0.0, 0.0, 0.0, 0.0, 0.0, 0.0, 0.0, 0.0, 0.0, 0.0, 0.0, 0.0, 0.0, 0.0, 0.0, 0.0, 0.0, 0.0, 0.0, 0.0, 0.0, 0.0, 0.0, 0.0, 0.0])
me_mossling_001.materials.append(None)
me_mossling_001.use_remesh_fix_poles = True
me_mossling_001.use_remesh_preserve_attributes = False
me_mossling_001.use_mirror_topology = True
me_mossling_001.update()
me_mossling_002 = bpy.data.meshes.new('Mossling.002')
me_mossling_002.from_pydata([(0.0675, 0.24, -0.03125), (0.04187, 0.24, -0.03125), (0.02875, 0.24, -0.00875), (0.04187, 0.24, 0.01375), (0.0675, 0.24, 0.01375), (0.08062, 0.24, -0.00875), (0.0675, 0.215, -0.03125), (0.04187, 0.215, -0.03125), (0.02875, 0.215, -0.00875), (0.04187, 0.215, 0.01375), (0.0675, 0.215, 0.01375), (0.08062, 0.215, -0.00875), (0.0675, 0.19, -0.03125), (0.04187, 0.19, -0.03125), (0.02875, 0.19, -0.00875), (0.04187, 0.19, 0.01375), (0.0675, 0.19, 0.01375), (0.08062, 0.19, -0.00875), (0.0675, 0.15, -0.03125), (0.04187, 0.15, -0.03125), (0.02875, 0.15, -0.00875), (0.04187, 0.15, 0.01375), (0.0675, 0.15, 0.01375), (0.08062, 0.15, -0.00875), (0.0675, 0.1, -0.03125), (0.04187, 0.1, -0.03125), (0.02875, 0.1, -0.00875), (0.04187, 0.1, 0.01375), (0.0675, 0.1, 0.01375), (0.08062, 0.1, -0.00875), (0.05937, 0.05, -0.0175), (0.04937, 0.05, -0.0175), (0.04437, 0.05, -0.00875), (0.04937, 0.05, -2.186e-09), (0.05937, 0.05, -2.186e-09), (0.06437, 0.05, -0.00875), (0.05438, -3.825e-10, -0.00875), (0.05438, 0.25, -0.00875)], [(8, 10)], [(34, 36, 35), (32, 36, 33), (30, 36, 31), (35, 36, 30), (33, 36, 34), (31, 36, 32), (9, 10, 4), (3, 9, 4), (15, 16, 9), (10, 9, 16), (15, 21, 16), (21, 22, 16), (22, 21, 28), (27, 28, 21), (27, 33, 28), (33, 34, 28), (34, 35, 28), (29, 28, 35), (22, 28, 23), (28, 29, 23), (22, 23, 16), (17, 16, 23), (16, 17, 11), (10, 16, 11), (5, 4, 11), (10, 11, 4), (5, 11, 0), (11, 6, 0), (6, 11, 12), (17, 12, 11), (17, 23, 12), (23, 18, 12), (18, 23, 24), (29, 24, 23), (29, 35, 24), (35, 30, 24), (6, 7, 0), (6, 12, 7), (12, 13, 7), (13, 12, 19), (18, 19, 12), (18, 24, 19), (24, 25, 19), (25, 24, 31), (30, 31, 24), (25, 31, 26), (31, 32, 26), (1, 0, 7), (1, 7, 2), (7, 8, 2), (32, 33, 26), (27, 26, 33), (26, 27, 21), (20, 26, 21), (20, 21, 14), (15, 14, 21), (14, 15, 9), (8, 14, 9), (8, 7, 14), (13, 14, 7), (13, 19, 14), (19, 20, 14), (20, 19, 26), (25, 26, 19), (8, 9, 2), (3, 2, 9), (2, 37, 1), (1, 37, 0), (5, 0, 37), (5, 37, 4), (4, 37, 3), (3, 37, 2)])
_uv = me_mossling_002.uv_layers.new(name='UVMap')
_uv.uv.foreach_set('vector', [0.3333, 0.5, 0.3333, 0.5, 0.1667, 0.5, 0.6667, 0.5, 0.6667, 0.5, 0.5, 0.5, 1.0, 0.5, 1.0, 0.5, 0.8333, 0.5, 0.1667, 0.5, 0.1667, 0.5, -8.941e-08, 0.5, 0.5, 0.5, 0.5, 0.5, 0.3333, 0.5, 0.8333, 0.5, 0.8333, 0.5, 0.6667, 0.5, 0.0, 0.0, 0.0, 0.0, 0.0, 0.0, 0.0, 0.0, 0.0, 0.0, 0.0, 0.0, 0.0, 0.0, 0.0, 0.0, 0.0, 0.0, 0.0, 0.0, 0.0, 0.0, 0.0, 0.0, 0.0, 0.0, 0.0, 0.0, 0.0, 0.0, 0.0, 0.0, 0.0, 0.0, 0.0, 0.0, 0.0, 0.0, 0.0, 0.0, 0.0, 0.0, 0.0, 0.0, 0.0, 0.0, 0.0, 0.0, 0.0, 0.0, 0.0, 0.0, 0.0, 0.0, 0.0, 0.0, 0.3333, 0.5, 0.0, 0.0, 0.3333, 0.5, 0.1667, 0.5, 0.0, 0.0, 0.0, 0.0, 0.0, 0.0, 0.1667, 0.5, 0.0, 0.0, 0.0, 0.0, 0.0, 0.0, 0.0, 0.0, 0.0, 0.0, 0.0, 0.0, 0.0, 0.0, 0.0, 0.0, 0.0, 0.0, 0.0, 0.0, 0.0, 0.0, 0.0, 0.0, 0.0, 0.0, 0.0, 0.0, 0.0, 0.0, 0.0, 0.0, 0.0, 0.0, 0.0, 0.0, 0.0, 0.0, 0.0, 0.0, 0.0, 0.0, 0.0, 0.0, 0.0, 0.0, 0.0, 0.0, 0.0, 0.0, 0.0, 0.0, 0.0, 0.0, 0.0, 0.0, 0.0, 0.0, 0.0, 0.0, 0.0, 0.0, 0.0, 0.0, 0.0, 0.0, 0.0, 0.0, 0.0, 0.0, 0.0, 0.0, 0.0, 0.0, 0.0, 0.0, 0.0, 0.0, 0.0, 0.0, 0.0, 0.0, 0.0, 0.0, 0.0, 0.0, 0.0, 0.0, 0.0, 0.0, 0.0, 0.0, 0.0, 0.0, 0.0, 0.0, 0.0, 0.0, 0.1667, 0.5, 0.0, 0.0, 0.1667, 0.5, -8.941e-08, 0.5, 0.0, 0.0, 0.0, 0.0, 0.0, 0.0, 0.0, 0.0, 0.0, 0.0, 0.0, 0.0, 0.0, 0.0, 0.0, 0.0, 0.0, 0.0, 0.0, 0.0, 0.0, 0.0, 0.0, 0.0, 0.0, 0.0, 0.0, 0.0, 0.0, 0.0, 0.0, 0.0, 0.0, 0.0, 0.0, 0.0, 0.0, 0.0, 0.0, 0.0, 0.0, 0.0, 0.0, 0.0, 0.0, 0.0, 0.0, 0.0, 0.0, 0.0, -8.941e-08, 0.5, 0.0, 0.0, 0.0, 0.0, 0.0, 0.0, 0.0, 0.0, 0.0, 0.0, 0.0, 0.0, 0.6667, 0.5, 0.0, 0.0, 0.0, 0.0, 0.0, 0.0, 0.0, 0.0, 0.0, 0.0, 0.0, 0.0, 0.0, 0.0, 0.0, 0.0, 0.0, 0.0, 0.0, 0.0, 0.6667, 0.5, 0.5, 0.5, 0.0, 0.0, 0.0, 0.0, 0.0, 0.0, 0.0, 0.0, 0.0, 0.0, 0.0, 0.0, 0.0, 0.0, 0.0, 0.0, 0.0, 0.0, 0.0, 0.0, 0.0, 0.0, 0.0, 0.0, 0.0, 0.0, 0.0, 0.0, 0.0, 0.0, 0.0, 0.0, 0.0, 0.0, 0.0, 0.0, 0.0, 0.0, 0.0, 0.0, 0.0, 0.0, 0.0, 0.0, 0.0, 0.0, 0.0, 0.0, 0.0, 0.0, 0.0, 0.0, 0.0, 0.0, 0.0, 0.0, 0.0, 0.0, 0.0, 0.0, 0.0, 0.0, 0.0, 0.0, 0.0, 0.0, 0.0, 0.0, 0.0, 0.0, 0.0, 0.0, 0.0, 0.0, 0.0, 0.0, 0.0, 0.0, 0.0, 0.0, 0.0, 0.0, 0.0, 0.0, 0.0, 0.0, 0.0, 0.0, 0.0, 0.0, 0.0, 0.0, 0.0, 0.0, 0.0, 0.0, 0.0, 0.0, 0.0, 0.0, 0.0, 0.0, 0.0, 0.0, 0.0, 0.0, 0.0, 0.0, 0.0, 0.0, 0.0, 0.0, 0.0, 0.0, 0.0, 0.0, 0.0, 0.0, 0.0, 0.0, 0.0, 0.0, 0.0, 0.0, 0.0, 0.0, 0.0, 0.0])
me_mossling_002.materials.append(None)
me_mossling_002.use_remesh_fix_poles = True
me_mossling_002.use_remesh_preserve_attributes = False
me_mossling_002.use_mirror_topology = True
me_mossling_002.update()
me_mossling_003 = bpy.data.meshes.new('Mossling.003')
me_mossling_003.from_pydata([(0.08062, 0.3769, -0.00875), (0.04187, 0.3769, 0.01375), (0.04187, 0.3769, -0.03125), (0.02875, 0.3769, -0.00875), (0.0675, 0.3769, -0.03125), (0.0675, 0.3769, 0.01375), (0.0675, 0.36, -0.03125), (0.04187, 0.36, -0.03125), (0.02875, 0.36, -0.00875), (0.04187, 0.36, 0.01375), (0.0675, 0.36, 0.01375), (0.08062, 0.36, -0.00875), (0.0675, 0.33, -0.03125), (0.04187, 0.33, -0.03125), (0.02875, 0.33, -0.00875), (0.04187, 0.33, 0.01375), (0.0675, 0.33, 0.01375), (0.08062, 0.33, -0.00875), (0.0675, 0.3, -0.03125), (0.04187, 0.3, -0.03125), (0.02875, 0.3, -0.00875), (0.04187, 0.3, 0.01375), (0.0675, 0.3, 0.01375), (0.08062, 0.3, -0.00875), (0.0675, 0.275, -0.03125), (0.04187, 0.275, -0.03125), (0.02875, 0.275, -0.00875), (0.04187, 0.275, 0.01375), (0.0675, 0.275, 0.01375), (0.08062, 0.275, -0.00875), (0.0675, 0.25, -0.03125), (0.04187, 0.25, -0.03125), (0.02875, 0.25, -0.00875), (0.04187, 0.25, 0.01375), (0.0675, 0.25, 0.01375), (0.08062, 0.25, -0.00875), (0.05469, 0.3869, -0.00875), (0.05469, 0.2606, -0.00875)], [], [(2, 8, 3), (16, 15, 22), (15, 16, 10), (10, 9, 15), (9, 10, 1), (5, 1, 10), (21, 22, 15), (33, 34, 27), (28, 27, 34), (27, 28, 22), (21, 27, 22), (7, 8, 2), (0, 5, 10), (11, 0, 10), (11, 10, 17), (17, 10, 16), (16, 22, 17), (22, 23, 17), (23, 22, 29), (28, 29, 22), (28, 34, 29), (34, 35, 29), (11, 17, 6), (11, 6, 0), (4, 0, 6), (17, 12, 6), (23, 18, 17), (12, 17, 18), (24, 29, 30), (23, 29, 18), (29, 24, 18), (35, 30, 29), (30, 31, 25), (24, 30, 25), (25, 18, 24), (19, 18, 25), (18, 19, 13), (12, 18, 13), (13, 6, 12), (7, 6, 13), (6, 7, 2), (4, 6, 2), (7, 13, 8), (13, 14, 8), (14, 13, 20), (20, 13, 19), (20, 19, 25), (25, 26, 20), (31, 32, 25), (25, 32, 26), (33, 27, 32), (26, 32, 27), (26, 27, 20), (20, 27, 21), (21, 15, 20), (15, 14, 20), (15, 8, 14), (8, 15, 9), (9, 1, 8), (1, 3, 8), (3, 36, 2), (4, 2, 36), (0, 4, 36), (0, 36, 5), (5, 36, 1), (3, 1, 36), (33, 32, 37), (34, 33, 37), (35, 34, 37), (35, 37, 30), (31, 30, 37), (32, 31, 37)])
_uv = me_mossling_003.uv_layers.new(name='UVMap')
_uv.uv.foreach_set('vector', [0.8737, 0.313, 0.0, 0.0, 0.0, 0.0, 0.0, 0.0, 0.0, 0.0, 0.0, 0.0, 0.0, 0.0, 0.0, 0.0, 0.0, 0.0, 0.0, 0.0, 0.0, 0.0, 0.0, 0.0, 0.0, 0.0, 0.0, 0.0, 0.0, 0.0, 0.6862, 0.9105, 0.0, 0.0, 0.0, 0.0, 0.0, 0.0, 0.0, 0.0, 0.0, 0.0, 0.0, 0.0, 0.0, 0.0, 0.0, 0.0, 0.0, 0.0, 0.0, 0.0, 0.0, 0.0, 0.0, 0.0, 0.0, 0.0, 0.0, 0.0, 0.0, 0.0, 0.0, 0.0, 0.0, 0.0, 0.0, 0.0, 0.0, 0.0, 0.0, 0.0, 0.0, 0.0, 0.6862, 0.9105, 0.0, 0.0, 0.0, 0.0, 0.0, 0.0, 0.0, 0.0, 0.0, 0.0, 0.0, 0.0, 0.0, 0.0, 0.0, 0.0, 0.0, 0.0, 0.0, 0.0, 0.0, 0.0, 0.0, 0.0, 0.0, 0.0, 0.0, 0.0, 0.0, 0.0, 0.0, 0.0, 0.0, 0.0, 0.0, 0.0, 0.0, 0.0, 0.0, 0.0, 0.0, 0.0, 0.0, 0.0, 0.0, 0.0, 0.0, 0.0, 0.0, 0.0, 0.0, 0.0, 0.0, 0.0, 0.0, 0.0, 0.0, 0.0, 0.0, 0.0, 0.0, 0.0, 0.0, 0.0, 0.0, 0.0, 0.0, 0.0, 0.0, 0.0, 0.0, 0.0, 0.0, 0.0, 0.0, 0.0, 0.0, 0.0, 0.0, 0.0, 0.0, 0.0, 0.0, 0.0, 0.0, 0.0, 0.0, 0.0, 0.0, 0.0, 0.0, 0.0, 0.0, 0.0, 0.0, 0.0, 0.0, 0.0, 0.0, 0.0, 0.0, 0.0, 0.0, 0.0, 0.0, 0.0, 0.0, 0.0, 0.0, 0.0, 0.0, 0.0, 0.0, 0.0, 0.0, 0.0, 0.0, 0.0, 0.0, 0.0, 0.0, 0.0, 0.0, 0.0, 0.0, 0.0, 0.0, 0.0, 0.0, 0.0, 0.0, 0.0, 0.0, 0.0, 0.0, 0.0, 0.0, 0.0, 0.0, 0.0, 0.0, 0.0, 0.0, 0.0, 0.0, 0.0, 0.0, 0.0, 0.0, 0.0, 0.0, 0.0, 0.0, 0.0, 0.0, 0.0, 0.0, 0.0, 0.0, 0.0, 0.0, 0.0, 0.0, 0.0, 0.0, 0.0, 0.0, 0.0, 0.0, 0.0, 0.0, 0.0, 0.0, 0.0, 0.0, 0.0, 0.0, 0.0, 0.0, 0.0, 0.0, 0.0, 0.0, 0.0, 0.0, 0.0, 0.0, 0.0, 0.0, 0.0, 0.0, 0.0, 0.0, 0.0, 0.0, 0.0, 0.0, 0.0, 0.0, 0.0, 0.0, 0.0, 0.0, 0.0, 0.0, 0.0, 0.0, 0.0, 0.0, 0.0, 0.0, 0.0, 0.0, 0.0, 0.0, 0.0, 0.0, 0.0, 0.0, 0.0, 0.0, 0.0, 0.0, 0.0, 0.0, 0.0, 0.0, 0.0, 0.0, 0.0, 0.0, 0.0, 0.0, 0.0, 0.0, 0.0, 0.0, 0.0, 0.0, 0.0, 0.0, 0.0, 0.0, 0.0, 0.0, 0.0, 0.0, 0.0, 0.0, 0.0, 0.0, 0.0, 0.0, 0.0, 0.0, 0.0, 0.0, 0.0, 0.0, 0.0, 0.0, 0.0, 0.0, 0.0, 0.0, 0.0, 0.0, 0.0, 0.0, 0.0, 0.0, 0.0, 0.0, 0.0, 0.0, 0.0, 0.0, 0.0, 0.0, 0.0, 0.0, 0.0, 0.0, 0.0, 0.0, 0.0, 0.0, 0.0, 0.8737, 0.313, 0.0, 0.0, 0.8737, 0.313, 0.0, 0.0, 0.0, 0.0, 0.0, 0.0, 0.0, 0.0, 0.0, 0.0, 0.0, 0.0, 0.6862, 0.9105, 0.6862, 0.9105, 0.0, 0.0, 0.0, 0.0, 0.0, 0.0, 0.0, 0.0, 0.0, 0.0, 0.0, 0.0, 0.0, 0.0, 0.0, 0.0, 0.0, 0.0, 0.0, 0.0, 0.0, 0.0, 0.0, 0.0, 0.0, 0.0, 0.0, 0.0, 0.0, 0.0, 0.0, 0.0, 0.0, 0.0, 0.0, 0.0, 0.0, 0.0, 0.0, 0.0, 0.0, 0.0, 0.0, 0.0, 0.0, 0.0])
me_mossling_003.materials.append(None)
me_mossling_003.use_remesh_fix_poles = True
me_mossling_003.use_remesh_preserve_attributes = False
me_mossling_003.use_mirror_topology = True
me_mossling_003.update()
me_mossling_004 = bpy.data.meshes.new('Mossling.004')
me_mossling_004.from_pydata([(0.0, 0.3808, 0.02109), (0.0, 0.3769, -0.00875), (0.0, 0.4281, 0.03234), (0.0, 0.4654, 0.02109), (0.0, 0.4732, 0.0009765), (0.0, 0.4231, -0.05547), (0.0, 0.3814, -0.03984), (0.0, 0.4621, -0.05465), (0.04062, 0.3844, 0.01595), (0.05594, 0.4654, -0.00875), (0.0459, 0.4587, -0.03324), (0.04062, 0.3844, -0.03345), (0.0459, 0.4587, 0.01574), (0.02609, 0.3777, -0.00875), (0.02797, 0.4725, -0.00875), (0.02293, 0.4621, -0.04355), (0.08062, 0.4256, -0.00875), (0.04875, 0.4281, -0.04602), (0.04484, 0.4509, -0.04273), (0.0427, 0.3959, -0.03926), (0.0, 0.4451, -0.05535), (0.04457, 0.3972, 0.02051), (0.08316, 0.3812, -0.00875), (0.06875, 0.3853, 0.01595), (0.06875, 0.3853, -0.03345), (0.07074, 0.4114, 0.008984), (0.05463, 0.3904, -0.00875)], [], [(15, 14, 10), (14, 4, 12), (3, 12, 4), (14, 9, 10), (11, 13, 6), (0, 1, 8), (12, 3, 2), (6, 13, 1), (13, 8, 1), (12, 9, 14), (12, 16, 9), (10, 9, 16), (15, 18, 7), (10, 18, 15), (18, 20, 7), (20, 18, 5), (17, 19, 5), (5, 19, 6), (6, 19, 11), (17, 5, 18), (0, 8, 2), (8, 21, 2), (25, 12, 21), (10, 16, 18), (8, 23, 21), (16, 12, 25), (2, 21, 12), (23, 25, 21), (25, 23, 16), (16, 23, 22), (16, 24, 17), (17, 24, 19), (11, 19, 24), (18, 16, 17), (22, 24, 16), (13, 26, 8), (23, 8, 26), (22, 23, 26), (22, 26, 24), (24, 26, 11), (11, 26, 13)])
_uv = me_mossling_004.uv_layers.new(name='UVMap')
_uv.uv.foreach_set('vector', [0.0, 0.0, 0.0, 0.0, 0.0, 0.0, 0.08159, 0.8129, 0.0, 0.0, 0.7435, 0.8371, 0.0, 0.0, 0.7435, 0.8371, 0.0, 0.0, 0.0, 0.0, 0.713, 0.8323, 0.0, 0.0, 0.8737, 0.313, 0.0, 0.0, 0.0, 0.0, 0.0, 0.0, 0.0, 0.0, 0.3639, 0.8576, 0.7435, 0.8371, 0.0, 0.0, 0.0, 0.0, 0.0, 0.0, 0.0, 0.0, 0.0, 0.0, 0.0, 0.0, 0.3639, 0.8576, 0.0, 0.0, 0.7435, 0.8371, 0.713, 0.8323, 0.08159, 0.8129, 0.7435, 0.8371, 0.0, 0.0, 0.713, 0.8323, 0.0, 0.0, 0.713, 0.8323, 0.0, 0.0, 0.0, 0.0, 0.0, 0.0, 0.0, 0.0, 0.0, 0.0, 0.0, 0.0, 0.0, 0.0, 0.0, 0.0, 0.0, 0.0, 0.0, 0.0, 0.0, 0.0, 0.0, 0.0, 0.0, 0.0, 0.0, 0.0, 0.0, 0.0, 0.0, 0.0, 0.0, 0.0, 0.0, 0.0, 0.0, 0.0, 0.0, 0.0, 0.0, 0.0, 0.0, 0.0, 0.0, 0.0, 0.0, 0.0, 0.0, 0.0, 0.0, 0.0, 0.3639, 0.8576, 0.0, 0.0, 0.3639, 0.8576, 0.0, 0.0, 0.0, 0.0, 0.0, 0.0, 0.7435, 0.8371, 0.0, 0.0, 0.0, 0.0, 0.0, 0.0, 0.0, 0.0, 0.3639, 0.8576, 0.0, 0.0, 0.0, 0.0, 0.0, 0.0, 0.7435, 0.8371, 0.0, 0.0, 0.0, 0.0, 0.0, 0.0, 0.7435, 0.8371, 0.0, 0.0, 0.0, 0.0, 0.0, 0.0, 0.0, 0.0, 0.0, 0.0, 0.0, 0.0, 0.0, 0.0, 0.0, 0.0, 0.0, 0.0, 0.0, 0.0, 0.0, 0.0, 0.0, 0.0, 0.0, 0.0, 0.0, 0.0, 0.0, 0.0, 0.0, 0.0, 0.0, 0.0, 0.0, 0.0, 0.0, 0.0, 0.0, 0.0, 0.0, 0.0, 0.0, 0.0, 0.0, 0.0, 0.0, 0.0, 0.0, 0.0, 0.0, 0.0, 0.3639, 0.8576, 0.0, 0.0, 0.3639, 0.8576, 0.0, 0.0, 0.0, 0.0, 0.0, 0.0, 0.0, 0.0, 0.0, 0.0, 0.0, 0.0, 0.0, 0.0, 0.0, 0.0, 0.0, 0.0, 0.0, 0.0, 0.0, 0.0, 0.0, 0.0, 0.0, 0.0])
me_mossling_004.materials.append(None)
me_mossling_004.use_remesh_fix_poles = True
me_mossling_004.use_remesh_preserve_attributes = False
me_mossling_004.use_mirror_topology = True
me_mossling_004.update()

# ---- objects
ob_mossling = bpy.data.objects.new('Mossling', me_mossling)
ob_arm_l = bpy.data.objects.new('arm.L', me_mossling_001)
ob_calf_l = bpy.data.objects.new('calf.L', me_mossling_002)
ob_thigh_l = bpy.data.objects.new('thigh.L', me_mossling_003)
ob_waist = bpy.data.objects.new('waist', me_mossling_004)
ob_light = bpy.data.objects.new('Light', light_light)
ob_light_001 = bpy.data.objects.new('Light.001', light_light_001)
ob_light_002 = bpy.data.objects.new('Light.002', light_light_002)

# ---- transforms, parenting, visibility, modifiers, constraints
ob_mossling.location = (0.0, 0.0, 0.0)
ob_mossling.rotation_euler = (1.571, -0.0, 0.0)
ob_mossling.scale = (25.0, 25.0, 25.0)
_vg = ob_mossling.vertex_groups.new(name='Root')
for _i, _w in zip([6, 7, 39, 40], [0.7821, 0.29, 0.6198, 0.386]): _vg.add([_i], _w, 'REPLACE')
_vg = ob_mossling.vertex_groups.new(name='Spine1')
for _i, _w in zip([6, 7, 39, 40], [0.1035, 0.6846, 0.1448, 0.3627]): _vg.add([_i], _w, 'REPLACE')
_vg = ob_mossling.vertex_groups.new(name='Spine2')
_vg = ob_mossling.vertex_groups.new(name='Spine3')
for _i, _w in zip([0, 1, 2, 8, 9, 20, 22, 24, 25, 26, 27, 28, 29, 31, 37, 42, 45, 46, 72, 74, 75, 76, 77, 78, 79, 80, 81, 82], [0.3344, 0.0905, 0.07269, 0.9064, 0.9661, 0.01754, 0.008771, 0.04639, 0.1979, 0.906, 0.9657, 0.8315, 0.04428, 0.02126, 0.09572, 0.04786, 0.0232, 0.0232, 0.01316, 0.01754, 0.05402, 0.02393, 0.01197, 0.01197, 0.02356, 0.0359, 0.01197, 0.02356]): _vg.add([_i], _w, 'REPLACE')
_vg = ob_mossling.vertex_groups.new(name='Neck')
for _i, _w in zip([0, 1, 2, 3, 4, 5, 20, 21, 22, 23, 24, 25, 28, 30, 31, 32, 33, 34, 35, 36, 38, 41, 43, 44, 45, 46, 60, 61, 62, 63, 64, 65, 66, 67, 68, 69, 70, 71, 72, 73, 74, 75, 76, 77, 78, 79, 80, 81, 82], [0.5215, 0.5258, 0.02267, 0.2223, 0.09155, 0.2329, 0.2097, 0.0973, 0.1597, 0.1022, 0.06307, 0.06105, 0.06816, 0.03783, 0.2253, 0.0841, 0.01499, 0.1071, 0.07555, 0.1405, 0.1097, 0.01892, 0.01892, 0.007493, 0.03153, 0.03153, 0.06105, 0.06234, 0.08473, 0.1071, 0.08473, 0.1097, 0.0973, 0.1022, 0.1071, 0.08473, 0.1071, 0.08473, 0.1847, 0.1097, 0.2097, 0.3677, 0.003747, 0.00562, 0.01133, 0.01764, 0.001873, 0.01133, 0.01764]): _vg.add([_i], _w, 'REPLACE')
_vg = ob_mossling.vertex_groups.new(name='Shoulder.L')
for _i, _w in zip([0, 1, 2, 3, 4, 5, 8, 20, 21, 22, 23, 24, 29, 30, 31, 32, 33, 34, 35, 36, 38, 41, 43, 44, 45, 46, 60, 61, 62, 63, 64, 65, 66, 67, 68, 69, 70, 71, 72, 73, 74, 75, 76, 77, 78, 79, 80, 81, 82], [0.0669, 0.1847, 0.4383, 0.3709, 0.2683, 0.3551, 0.03498, 0.3919, 0.3657, 0.2901, 0.2977, 0.04973, 0.1159, 0.0894, 0.2769, 0.1125, 0.0648, 0.2296, 0.126, 0.1955, 0.1884, 0.0447, 0.0447, 0.0324, 0.02487, 0.02487, 0.1472, 0.1266, 0.1781, 0.2296, 0.1781, 0.1884, 0.3657, 0.2977, 0.2296, 0.1781, 0.2296, 0.1781, 0.341, 0.1884, 0.3919, 0.2883, 0.0162, 0.0243, 0.03045, 0.02053, 0.008101, 0.03045, 0.02053]): _vg.add([_i], _w, 'REPLACE')
_vg = ob_mossling.vertex_groups.new(name='UpperArm.L')
_vg = ob_mossling.vertex_groups.new(name='LowerArm.L')
_vg = ob_mossling.vertex_groups.new(name='UpperSmallClaw.L')
_vg = ob_mossling.vertex_groups.new(name='TipSmallClaw.L')
_vg = ob_mossling.vertex_groups.new(name='UpperBigClaw.L')
_vg = ob_mossling.vertex_groups.new(name='MidBigClaw.L')
_vg = ob_mossling.vertex_groups.new(name='TipBigClaw.L')
_vg = ob_mossling.vertex_groups.new(name='Shoulder.R')
for _i, _w in zip([0, 1, 2, 3, 4, 5, 8, 20, 21, 22, 23, 24, 25, 26, 28, 29, 30, 31, 32, 33, 34, 35, 36, 37, 38, 41, 42, 43, 44, 45, 46, 60, 61, 62, 63, 64, 65, 66, 67, 68, 69, 70, 71, 72, 73, 74, 75, 76, 77, 78, 79, 80, 81, 82], [0.06807, 0.1894, 0.4399, 0.3788, 0.6181, 0.3977, 0.03528, 0.3466, 0.5029, 0.5024, 0.5652, 0.8183, 0.7073, 0.07056, 0.06969, 0.7777, 0.7933, 0.4453, 0.758, 0.8528, 0.6275, 0.759, 0.6163, 0.8428, 0.6582, 0.6498, 0.6745, 0.6495, 0.6792, 0.8497, 0.8755, 0.7401, 0.7555, 0.6915, 0.6275, 0.6915, 0.6582, 0.5029, 0.5652, 0.6275, 0.6915, 0.6275, 0.6915, 0.4245, 0.6582, 0.3466, 0.268, 0.6769, 0.678, 0.6633, 0.7762, 0.6757, 0.6632, 0.7633]): _vg.add([_i], _w, 'REPLACE')
_vg = ob_mossling.vertex_groups.new(name='UpperArm.R')
for _i, _w in zip([22, 29, 30, 32, 33, 35, 37, 38, 41, 42, 43, 44, 45, 46, 60, 61, 62, 64, 65, 69, 71, 72, 73, 76, 77, 78, 79, 80, 81, 82], [0.0007939, 0.02416, 0.05736, 0.0002561, 0.03939, 0.01211, 0.02827, 0.001588, 0.2732, 0.2587, 0.2742, 0.2652, 0.05111, 0.02719, 0.01969, 0.02049, 0.01024, 0.01024, 0.001588, 0.01024, 0.01024, 0.000397, 0.001588, 0.2619, 0.2636, 0.2676, 0.1446, 0.2603, 0.2681, 0.1565]): _vg.add([_i], _w, 'REPLACE')
_vg = ob_mossling.vertex_groups.new(name='LowerArm.R')
_vg = ob_mossling.vertex_groups.new(name='UpperSmallClaw.R')
_vg = ob_mossling.vertex_groups.new(name='TipSmallClaw.R')
_vg = ob_mossling.vertex_groups.new(name='UpperBigClaw.R')
_vg = ob_mossling.vertex_groups.new(name='MidBigClaw.R')
_vg = ob_mossling.vertex_groups.new(name='TipBigClaw.R')
_vg = ob_mossling.vertex_groups.new(name='UpperLeg.L')
for _i, _w in zip([6], [0.05736]): _vg.add([_i], _w, 'REPLACE')
_vg = ob_mossling.vertex_groups.new(name='LowerLeg.L')
_vg = ob_mossling.vertex_groups.new(name='Foot.L')
_vg = ob_mossling.vertex_groups.new(name='UpperLeg.R')
for _i, _w in zip([6, 39, 40], [0.05565, 0.2197, 0.2398]): _vg.add([_i], _w, 'REPLACE')
_vg = ob_mossling.vertex_groups.new(name='LowerLeg.R')
_vg = ob_mossling.vertex_groups.new(name='Foot.R')
_m = ob_mossling.modifiers.new('Armature', 'ARMATURE')
_m = ob_mossling.modifiers.new('Mirror', 'MIRROR')
ob_arm_l.location = (0.0, 0.0, 0.0)
ob_arm_l.rotation_euler = (1.571, -0.0, 0.0)
ob_arm_l.scale = (25.0, 25.0, 25.0)
_vg = ob_arm_l.vertex_groups.new(name='Root')
_vg = ob_arm_l.vertex_groups.new(name='Spine1')
_vg = ob_arm_l.vertex_groups.new(name='Spine2')
_vg = ob_arm_l.vertex_groups.new(name='Spine3')
for _i, _w in zip([1, 4, 5, 13, 16, 18, 19, 22, 23, 26, 29, 30, 32, 35, 36, 37, 40, 41, 44, 47, 48, 49, 52, 53, 55, 56, 59, 60, 62, 65, 67, 68, 70, 103, 105, 106, 107, 110, 111, 112, 113, 114, 115, 116, 117, 118, 119, 120, 121, 122, 123, 124, 125, 126, 127, 128, 129, 130, 131, 132, 133, 134, 135, 136, 137, 138, 139, 140, 141, 142, 143, 144, 145, 146], [0.04786, 0.0232, 0.0232, 0.0116, 0.02393, 0.0116, 0.0174, 0.0359, 0.0174, 0.005799, 0.01197, 0.005799, 0.0029, 0.005983, 0.0029, 0.008699, 0.01795, 0.008699, 0.0145, 0.02991, 0.0145, 0.0203, 0.04188, 0.0203, 0.008438, 0.01015, 0.02094, 0.01015, 0.0203, 0.0116, 0.0029, 0.008699, 0.0145, 0.02393, 0.01305, 0.01305, 0.02692, 0.003098, 0.01087, 0.01365, 0.01892, 0.004634, 0.001847, 0.005363, 0.009768, 0.01264, 0.0139, 0.00711, 0.004238, 0.007514, 0.009131, 0.01047, 0.01036, 0.00844, 0.007104, 0.008438, 0.003098, 0.01087, 0.01365, 0.01892, 0.004634, 0.001847, 0.005363, 0.009768, 0.01264, 0.0139, 0.00711, 0.004238, 0.007514, 0.009131, 0.01047, 0.01036, 0.00844, 0.007104]): _vg.add([_i], _w, 'REPLACE')
_vg = ob_arm_l.vertex_groups.new(name='Neck')
for _i, _w in zip([0, 2, 3, 4, 5, 13, 14, 15, 17, 18, 19, 20, 21, 23, 24, 25, 26, 27, 28, 30, 31, 32, 33, 34, 36, 37, 38, 39, 41, 42, 43, 44, 45, 46, 48, 49, 50, 51, 53, 54, 55, 56, 57, 58, 60, 61, 62, 63, 64, 65, 66, 67, 68, 69, 70, 71, 103, 104, 105, 106, 108, 109, 110, 111, 112, 113, 114, 115, 116, 117, 118, 119, 120, 121, 122, 123, 124, 125, 126, 127, 128, 129, 130, 131, 132, 133, 134, 135, 136, 137, 138, 139, 140, 141, 142, 143, 144, 145, 146], [0.01892, 0.01892, 0.007493, 0.03153, 0.03153, 0.01577, 0.009458, 0.009458, 0.003747, 0.01577, 0.02365, 0.01419, 0.01419, 0.02365, 0.00562, 0.001873, 0.007884, 0.004729, 0.004729, 0.007884, 0.0009367, 0.003942, 0.002364, 0.002364, 0.003942, 0.01183, 0.007093, 0.007093, 0.01183, 0.00281, 0.004683, 0.01971, 0.01182, 0.01182, 0.01971, 0.02759, 0.01655, 0.01655, 0.02759, 0.006557, 0.01021, 0.0138, 0.008276, 0.008276, 0.0138, 0.003278, 0.02759, 0.01655, 0.009458, 0.01577, 0.002364, 0.003942, 0.01183, 0.007093, 0.01971, 0.01182, 0.003747, 0.004215, 0.01774, 0.01774, 0.01064, 0.01064, 0.007617, 0.01473, 0.01429, 0.005139, 0.009382, 0.009819, 0.009444, 0.01258, 0.01213, 0.008108, 0.009126, 0.009576, 0.01021, 0.01091, 0.0107, 0.009763, 0.009594, 0.009803, 0.01021, 0.007617, 0.01473, 0.01429, 0.005139, 0.009382, 0.009819, 0.009444, 0.01258, 0.01213, 0.008108, 0.009126, 0.009576, 0.01021, 0.01091, 0.0107, 0.009763, 0.009594, 0.009803]): _vg.add([_i], _w, 'REPLACE')
_vg = ob_arm_l.vertex_groups.new(name='Shoulder.L')
for _i, _w in zip([0, 2, 3, 4, 5, 13, 14, 15, 17, 18, 19, 20, 21, 23, 24, 25, 26, 27, 28, 30, 31, 32, 33, 34, 36, 37, 38, 39, 41, 42, 43, 44, 45, 46, 48, 49, 50, 51, 53, 54, 55, 56, 57, 58, 60, 61, 62, 63, 64, 65, 66, 67, 68, 69, 70, 71, 103, 104, 105, 106, 108, 109, 110, 111, 112, 113, 114, 115, 116, 117, 118, 119, 120, 121, 122, 123, 124, 125, 126, 127, 128, 129, 130, 131, 132, 133, 134, 135, 136, 137, 138, 139, 140, 141, 142, 143, 144, 145, 146], [0.0447, 0.0447, 0.0324, 0.02487, 0.02487, 0.01243, 0.02235, 0.02235, 0.0162, 0.01243, 0.01865, 0.03352, 0.03352, 0.01865, 0.0243, 0.008101, 0.006217, 0.01117, 0.01117, 0.006217, 0.00405, 0.003108, 0.005587, 0.005587, 0.003108, 0.009325, 0.01676, 0.01676, 0.009325, 0.01215, 0.02025, 0.01554, 0.02794, 0.02794, 0.01554, 0.02176, 0.03911, 0.03911, 0.02176, 0.02835, 0.01634, 0.01088, 0.01956, 0.01956, 0.01088, 0.01418, 0.02176, 0.03911, 0.02235, 0.01243, 0.005587, 0.003108, 0.009325, 0.01676, 0.01554, 0.02794, 0.0162, 0.01823, 0.01399, 0.01399, 0.02514, 0.02514, 0.01816, 0.01481, 0.01292, 0.007452, 0.02063, 0.02252, 0.01777, 0.01529, 0.01335, 0.01199, 0.01807, 0.02002, 0.01689, 0.01574, 0.01484, 0.01497, 0.01657, 0.01748, 0.01634, 0.01816, 0.01481, 0.01292, 0.007452, 0.02063, 0.02252, 0.01777, 0.01529, 0.01335, 0.01199, 0.01807, 0.02002, 0.01689, 0.01574, 0.01484, 0.01497, 0.01657, 0.01748]): _vg.add([_i], _w, 'REPLACE')
_vg = ob_arm_l.vertex_groups.new(name='UpperArm.L')
_vg = ob_arm_l.vertex_groups.new(name='LowerArm.L')
_vg = ob_arm_l.vertex_groups.new(name='UpperSmallClaw.L')
_vg = ob_arm_l.vertex_groups.new(name='TipSmallClaw.L')
_vg = ob_arm_l.vertex_groups.new(name='UpperBigClaw.L')
_vg = ob_arm_l.vertex_groups.new(name='MidBigClaw.L')
_vg = ob_arm_l.vertex_groups.new(name='TipBigClaw.L')
_vg = ob_arm_l.vertex_groups.new(name='Shoulder.R')
for _i, _w in zip([0, 1, 2, 3, 4, 5, 13, 14, 15, 16, 17, 18, 19, 20, 21, 22, 23, 24, 25, 26, 27, 28, 29, 30, 31, 32, 33, 34, 35, 36, 37, 38, 39, 40, 41, 42, 43, 44, 45, 46, 47, 48, 49, 50, 51, 52, 53, 54, 55, 56, 57, 58, 59, 60, 61, 62, 63, 64, 65, 66, 67, 68, 69, 70, 71, 103, 104, 105, 106, 107, 108, 109, 110, 111, 112, 113, 114, 115, 116, 117, 118, 119, 120, 121, 122, 123, 124, 125, 126, 127, 128, 129, 130, 131, 132, 133, 134, 135, 136, 137, 138, 139, 140, 141, 142, 143, 144, 145, 146], [0.6498, 0.6745, 0.6495, 0.6792, 0.8497, 0.8755, 0.4249, 0.3249, 0.3247, 0.3372, 0.3396, 0.4378, 0.6373, 0.4873, 0.4871, 0.5059, 0.6566, 0.5094, 0.1698, 0.2124, 0.1624, 0.1624, 0.1686, 0.2189, 0.0849, 0.1062, 0.08122, 0.08119, 0.08431, 0.1094, 0.3187, 0.2437, 0.2436, 0.2529, 0.3283, 0.2547, 0.4245, 0.5311, 0.4061, 0.4059, 0.4216, 0.5472, 0.7435, 0.5685, 0.5683, 0.5902, 0.7661, 0.5943, 0.4103, 0.3718, 0.2843, 0.2841, 0.2951, 0.383, 0.2972, 0.7548, 0.5684, 0.3248, 0.4313, 0.0812, 0.1078, 0.3235, 0.2436, 0.5391, 0.406, 0.6769, 0.3821, 0.478, 0.4925, 0.3794, 0.3655, 0.3653, 0.3965, 0.4555, 0.4622, 0.3965, 0.376, 0.3761, 0.405, 0.4372, 0.4397, 0.4057, 0.3876, 0.3876, 0.4096, 0.4199, 0.4203, 0.41, 0.4015, 0.4014, 0.4103, 0.3965, 0.4555, 0.4622, 0.3965, 0.376, 0.3761, 0.405, 0.4372, 0.4397, 0.4057, 0.3876, 0.3876, 0.4096, 0.4199, 0.4203, 0.41, 0.4015, 0.4014]): _vg.add([_i], _w, 'REPLACE')
_vg = ob_arm_l.vertex_groups.new(name='UpperArm.R')
for _i, _w in zip([0, 1, 2, 3, 4, 5, 13, 14, 15, 16, 17, 18, 19, 20, 21, 22, 23, 24, 25, 26, 27, 28, 29, 30, 31, 32, 33, 34, 35, 36, 37, 38, 39, 40, 41, 42, 43, 44, 45, 46, 47, 48, 49, 50, 51, 52, 53, 54, 55, 56, 57, 58, 59, 60, 61, 62, 63, 64, 65, 66, 67, 68, 69, 70, 71, 103, 104, 105, 106, 107, 108, 109, 110, 111, 112, 113, 114, 115, 116, 117, 118, 119, 120, 121, 122, 123, 124, 125, 126, 127, 128, 129, 130, 131, 132, 133, 134, 135, 136, 137, 138, 139, 140, 141, 142, 143, 144, 145, 146], [0.2732, 0.2587, 0.2742, 0.2652, 0.05111, 0.02719, 0.02556, 0.1366, 0.1371, 0.1293, 0.1326, 0.0136, 0.03834, 0.2049, 0.2056, 0.194, 0.0204, 0.1989, 0.0663, 0.01278, 0.0683, 0.06855, 0.06467, 0.006798, 0.03315, 0.006389, 0.03415, 0.03427, 0.03233, 0.003399, 0.01917, 0.1025, 0.1028, 0.097, 0.0102, 0.09945, 0.1658, 0.03195, 0.1708, 0.1714, 0.1617, 0.017, 0.04472, 0.2391, 0.2399, 0.2263, 0.02379, 0.2321, 0.108, 0.02236, 0.1195, 0.12, 0.1132, 0.0119, 0.116, 0.03426, 0.2395, 0.1368, 0.01958, 0.03421, 0.004894, 0.01468, 0.1026, 0.02447, 0.1711, 0.2619, 0.1492, 0.02875, 0.0153, 0.1455, 0.1537, 0.1542, 0.1282, 0.05628, 0.04948, 0.1246, 0.1437, 0.1444, 0.1159, 0.0779, 0.07493, 0.1133, 0.1319, 0.1327, 0.1092, 0.09745, 0.09673, 0.1081, 0.1174, 0.1178, 0.108, 0.1282, 0.05628, 0.04948, 0.1246, 0.1437, 0.1444, 0.1159, 0.0779, 0.07493, 0.1133, 0.1319, 0.1327, 0.1092, 0.09745, 0.09673, 0.1081, 0.1174, 0.1178]): _vg.add([_i], _w, 'REPLACE')
_vg = ob_arm_l.vertex_groups.new(name='LowerArm.R')
_vg = ob_arm_l.vertex_groups.new(name='UpperSmallClaw.R')
_vg = ob_arm_l.vertex_groups.new(name='TipSmallClaw.R')
_vg = ob_arm_l.vertex_groups.new(name='UpperBigClaw.R')
_vg = ob_arm_l.vertex_groups.new(name='MidBigClaw.R')
_vg = ob_arm_l.vertex_groups.new(name='TipBigClaw.R')
_vg = ob_arm_l.vertex_groups.new(name='UpperLeg.L')
_vg = ob_arm_l.vertex_groups.new(name='LowerLeg.L')
_vg = ob_arm_l.vertex_groups.new(name='Foot.L')
_vg = ob_arm_l.vertex_groups.new(name='UpperLeg.R')
_vg = ob_arm_l.vertex_groups.new(name='LowerLeg.R')
_vg = ob_arm_l.vertex_groups.new(name='Foot.R')
_m = ob_arm_l.modifiers.new('Armature', 'ARMATURE')
_m = ob_arm_l.modifiers.new('Mirror', 'MIRROR')
ob_calf_l.location = (0.0, 0.0, 0.0)
ob_calf_l.rotation_euler = (1.571, -0.0, 0.0)
ob_calf_l.scale = (25.0, 25.0, 25.0)
_vg = ob_calf_l.vertex_groups.new(name='Root')
_vg = ob_calf_l.vertex_groups.new(name='Spine1')
_vg = ob_calf_l.vertex_groups.new(name='Spine2')
_vg = ob_calf_l.vertex_groups.new(name='Spine3')
_vg = ob_calf_l.vertex_groups.new(name='Neck')
_vg = ob_calf_l.vertex_groups.new(name='Shoulder.L')
_vg = ob_calf_l.vertex_groups.new(name='UpperArm.L')
_vg = ob_calf_l.vertex_groups.new(name='LowerArm.L')
_vg = ob_calf_l.vertex_groups.new(name='UpperSmallClaw.L')
_vg = ob_calf_l.vertex_groups.new(name='TipSmallClaw.L')
_vg = ob_calf_l.vertex_groups.new(name='UpperBigClaw.L')
_vg = ob_calf_l.vertex_groups.new(name='MidBigClaw.L')
_vg = ob_calf_l.vertex_groups.new(name='TipBigClaw.L')
_vg = ob_calf_l.vertex_groups.new(name='Shoulder.R')
_vg = ob_calf_l.vertex_groups.new(name='UpperArm.R')
_vg = ob_calf_l.vertex_groups.new(name='LowerArm.R')
_vg = ob_calf_l.vertex_groups.new(name='UpperSmallClaw.R')
_vg = ob_calf_l.vertex_groups.new(name='TipSmallClaw.R')
_vg = ob_calf_l.vertex_groups.new(name='UpperBigClaw.R')
_vg = ob_calf_l.vertex_groups.new(name='MidBigClaw.R')
_vg = ob_calf_l.vertex_groups.new(name='TipBigClaw.R')
_vg = ob_calf_l.vertex_groups.new(name='UpperLeg.L')
_vg = ob_calf_l.vertex_groups.new(name='LowerLeg.L')
_vg = ob_calf_l.vertex_groups.new(name='Foot.L')
_vg = ob_calf_l.vertex_groups.new(name='UpperLeg.R')
_vg = ob_calf_l.vertex_groups.new(name='LowerLeg.R')
_vg = ob_calf_l.vertex_groups.new(name='Foot.R')
_m = ob_calf_l.modifiers.new('Armature', 'ARMATURE')
_m = ob_calf_l.modifiers.new('Mirror', 'MIRROR')
ob_thigh_l.location = (0.0, 0.0, 0.0)
ob_thigh_l.rotation_euler = (1.571, -0.0, 0.0)
ob_thigh_l.scale = (25.0, 25.0, 25.0)
_vg = ob_thigh_l.vertex_groups.new(name='Root')
for _i, _w in zip([1, 2, 3, 4, 36], [0.05955, 0.1237, 0.2218, 0.06186, 0.1109]): _vg.add([_i], _w, 'REPLACE')
_vg = ob_thigh_l.vertex_groups.new(name='Spine1')
_vg = ob_thigh_l.vertex_groups.new(name='Spine2')
_vg = ob_thigh_l.vertex_groups.new(name='Spine3')
_vg = ob_thigh_l.vertex_groups.new(name='Neck')
_vg = ob_thigh_l.vertex_groups.new(name='Shoulder.L')
_vg = ob_thigh_l.vertex_groups.new(name='UpperArm.L')
_vg = ob_thigh_l.vertex_groups.new(name='LowerArm.L')
_vg = ob_thigh_l.vertex_groups.new(name='UpperSmallClaw.L')
_vg = ob_thigh_l.vertex_groups.new(name='TipSmallClaw.L')
_vg = ob_thigh_l.vertex_groups.new(name='UpperBigClaw.L')
_vg = ob_thigh_l.vertex_groups.new(name='MidBigClaw.L')
_vg = ob_thigh_l.vertex_groups.new(name='TipBigClaw.L')
_vg = ob_thigh_l.vertex_groups.new(name='Shoulder.R')
_vg = ob_thigh_l.vertex_groups.new(name='UpperArm.R')
_vg = ob_thigh_l.vertex_groups.new(name='LowerArm.R')
_vg = ob_thigh_l.vertex_groups.new(name='UpperSmallClaw.R')
_vg = ob_thigh_l.vertex_groups.new(name='TipSmallClaw.R')
_vg = ob_thigh_l.vertex_groups.new(name='UpperBigClaw.R')
_vg = ob_thigh_l.vertex_groups.new(name='MidBigClaw.R')
_vg = ob_thigh_l.vertex_groups.new(name='TipBigClaw.R')
_vg = ob_thigh_l.vertex_groups.new(name='UpperLeg.L')
_vg = ob_thigh_l.vertex_groups.new(name='LowerLeg.L')
_vg = ob_thigh_l.vertex_groups.new(name='Foot.L')
_vg = ob_thigh_l.vertex_groups.new(name='UpperLeg.R')
for _i, _w in zip([0, 1, 2, 3, 4, 5, 36], [0.9829, 0.9339, 0.8668, 0.7653, 0.9249, 0.9812, 0.8741]): _vg.add([_i], _w, 'REPLACE')
_vg = ob_thigh_l.vertex_groups.new(name='LowerLeg.R')
_vg = ob_thigh_l.vertex_groups.new(name='Foot.R')
_m = ob_thigh_l.modifiers.new('Armature', 'ARMATURE')
_m = ob_thigh_l.modifiers.new('Mirror', 'MIRROR')
ob_waist.location = (0.0, 0.0, 0.0)
ob_waist.rotation_euler = (1.571, -0.0, 0.0)
ob_waist.scale = (25.0, 25.0, 25.0)
_vg = ob_waist.vertex_groups.new(name='Root')
for _i, _w in zip([0, 1, 2, 3, 4, 5, 6, 7, 8, 9, 10, 11, 12, 13, 14, 15, 16, 17, 18, 19, 20, 21, 22, 23, 24, 25, 26], [0.7408, 0.9848, 0.7392, 0.7513, 0.7821, 0.8464, 0.8822, 0.29, 0.05955, 0.1956, 0.2892, 0.1237, 0.2044, 0.2218, 0.6198, 0.386, 0.1956, 0.2065, 0.2478, 0.1651, 0.5682, 0.09575, 0.1304, 0.07765, 0.1444, 0.1457, 0.1761]): _vg.add([_i], _w, 'REPLACE')
_vg = ob_waist.vertex_groups.new(name='Spine1')
for _i, _w in zip([3, 4, 5, 7, 9, 10, 12, 14, 15, 16, 17, 18, 19, 20, 21, 22, 23, 24, 25, 26], [0.02697, 0.1035, 0.0659, 0.6846, 0.0004517, 0.08382, 0.001508, 0.1448, 0.3627, 0.0004517, 0.04191, 0.06287, 0.02096, 0.3752, 0.000377, 0.01067, 0.0001885, 0.01048, 0.0004144, 0.005333]): _vg.add([_i], _w, 'REPLACE')
_vg = ob_waist.vertex_groups.new(name='Spine2')
_vg = ob_waist.vertex_groups.new(name='Spine3')
_vg = ob_waist.vertex_groups.new(name='Neck')
_vg = ob_waist.vertex_groups.new(name='Shoulder.L')
_vg = ob_waist.vertex_groups.new(name='UpperArm.L')
_vg = ob_waist.vertex_groups.new(name='LowerArm.L')
_vg = ob_waist.vertex_groups.new(name='UpperSmallClaw.L')
_vg = ob_waist.vertex_groups.new(name='TipSmallClaw.L')
_vg = ob_waist.vertex_groups.new(name='UpperBigClaw.L')
_vg = ob_waist.vertex_groups.new(name='MidBigClaw.L')
_vg = ob_waist.vertex_groups.new(name='TipBigClaw.L')
_vg = ob_waist.vertex_groups.new(name='Shoulder.R')
_vg = ob_waist.vertex_groups.new(name='UpperArm.R')
_vg = ob_waist.vertex_groups.new(name='LowerArm.R')
_vg = ob_waist.vertex_groups.new(name='UpperSmallClaw.R')
_vg = ob_waist.vertex_groups.new(name='TipSmallClaw.R')
_vg = ob_waist.vertex_groups.new(name='UpperBigClaw.R')
_vg = ob_waist.vertex_groups.new(name='MidBigClaw.R')
_vg = ob_waist.vertex_groups.new(name='TipBigClaw.R')
_vg = ob_waist.vertex_groups.new(name='UpperLeg.L')
for _i, _w in zip([0, 2, 3, 4, 5, 6, 20], [0.1272, 0.1259, 0.105, 0.05736, 0.02948, 0.05108, 0.01474]): _vg.add([_i], _w, 'REPLACE')
_vg = ob_waist.vertex_groups.new(name='LowerLeg.L')
_vg = ob_waist.vertex_groups.new(name='Foot.L')
_vg = ob_waist.vertex_groups.new(name='UpperLeg.R')
for _i, _w in zip([0, 2, 3, 4, 5, 6, 8, 9, 10, 11, 12, 13, 14, 15, 16, 17, 18, 19, 20, 21, 22, 23, 24, 25, 26], [0.1305, 0.1264, 0.1047, 0.05565, 0.04538, 0.0596, 0.9339, 0.7728, 0.6223, 0.8668, 0.7528, 0.7653, 0.2197, 0.2398, 0.7728, 0.7446, 0.6834, 0.8057, 0.02269, 0.8887, 0.8472, 0.9113, 0.8363, 0.8307, 0.8062]): _vg.add([_i], _w, 'REPLACE')
_vg = ob_waist.vertex_groups.new(name='LowerLeg.R')
_vg = ob_waist.vertex_groups.new(name='Foot.R')
_m = ob_waist.modifiers.new('Armature', 'ARMATURE')
_m = ob_waist.modifiers.new('Mirror', 'MIRROR')
ob_light.location = (8.334, -6.357, 7.058)
ob_light.rotation_euler = (0.6503, 0.05522, 1.866)
ob_light.lock_rotations_4d = False
ob_light.empty_display_type = 'ARROWS'
ob_light.color = (0.0, 0.0, 0.0, 0.0)
ob_light.hide_render = True
ob_light.lineart.crease_threshold = 0.0
ob_light_001.location = (10.14, -3.763, 21.19)
ob_light_001.rotation_euler = (0.6503, 0.05522, 1.866)
ob_light_001.lock_rotations_4d = False
ob_light_001.empty_display_type = 'ARROWS'
ob_light_001.color = (0.0, 0.0, 0.0, 0.0)
ob_light_001.hide_render = True
ob_light_001.lineart.crease_threshold = 0.0
ob_light_002.location = (-10.45, -11.13, 16.55)
ob_light_002.rotation_euler = (0.6503, 0.05522, 1.866)
ob_light_002.lock_rotations_4d = False
ob_light_002.empty_display_type = 'ARROWS'
ob_light_002.color = (0.0, 0.0, 0.0, 0.0)
ob_light_002.hide_render = True
ob_light_002.lineart.crease_threshold = 0.0

# ---- collection membership
col_collection.objects.link(ob_mossling)
col_collection.objects.link(ob_arm_l)
col_collection.objects.link(ob_calf_l)
col_collection.objects.link(ob_thigh_l)
col_collection.objects.link(ob_waist)
col_collection_2.objects.link(ob_light)
col_collection_2.objects.link(ob_light_001)
col_collection_2.objects.link(ob_light_002)

# ---- scene / render settings (as saved in the file)
scene.frame_start = 1; scene.frame_end = 250; scene.frame_set(1)
scene.render.engine = 'BLENDER_EEVEE_NEXT'
scene.cycles.sampling_pattern = 'TABULATED_SOBOL'
scene.cycles.use_light_tree = False
scene.view_settings.view_transform = 'Filmic'
bpy.context.view_layer.update()

# ---- added for rendering (the .blend has no active camera and no usable light): camera, sun
cam_auto = bpy.data.cameras.new('AutoCamera')
cam_auto.lens = 50.0
cam_auto.sensor_width = 36.0
cam_auto.clip_end = 1000.0
ob_auto_camera = bpy.data.objects.new('AutoCamera', cam_auto)
scene.collection.objects.link(ob_auto_camera)
ob_auto_camera.location = (32.9995, -40.7412, 36.8487)
ob_auto_camera.rotation_euler = (1.09748, -7.21219e-08, 0.694738)
scene.camera = ob_auto_camera
light_auto_sun = bpy.data.lights.new('AutoSun', 'SUN')
light_auto_sun.energy = 3.0
light_auto_sun.angle = 0.0523599
ob_auto_sun = bpy.data.objects.new('AutoSun', light_auto_sun)
scene.collection.objects.link(ob_auto_sun)
ob_auto_sun.rotation_euler = (0.872665, 0.174533, 0.523599)
bpy.context.view_layer.update()
